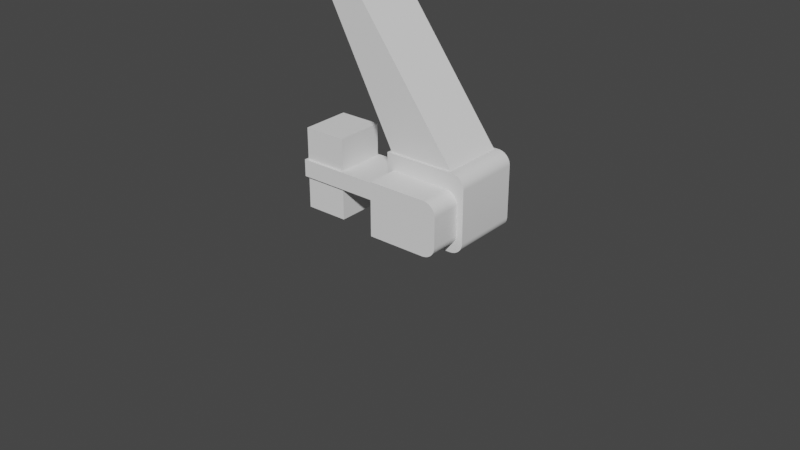 # Source: CPSWeek1_011.blend  (saved by Blender 2.91.10; exported with 4.5.12 LTS)
import bpy
from mathutils import Matrix  # noqa: F401  (used for matrix-valued properties, if any)

bpy.ops.wm.read_factory_settings(use_empty=True)
scene = bpy.context.scene
scene.name = 'Scene'

# ---- collections
col_images = bpy.data.collections.new('Images'); scene.collection.children.link(col_images)
col_player_height = bpy.data.collections.new('Player_Height'); scene.collection.children.link(col_player_height)
col_crane = bpy.data.collections.new('Crane'); scene.collection.children.link(col_crane)

# ---- node groups
ng_auto_smooth = bpy.data.node_groups.new('Auto Smooth', 'GeometryNodeTree')
_s = ng_auto_smooth.interface.new_socket(name='Geometry', in_out='OUTPUT', socket_type='NodeSocketGeometry')
_s = ng_auto_smooth.interface.new_socket(name='Geometry', in_out='INPUT', socket_type='NodeSocketGeometry')
_s = ng_auto_smooth.interface.new_socket(name='Angle', in_out='INPUT', socket_type='NodeSocketFloat')
_s.subtype = 'ANGLE'
_s.min_value = 0.0
_s.max_value = 3.142
ng_auto_smooth.is_modifier = True
_N = ng_auto_smooth.nodes; _L = ng_auto_smooth.links
n0 = _N.new('NodeGroupOutput'); n0.name = 'Group Output'; n0.location = (480, -100)
n1 = _N.new('NodeGroupInput'); n1.name = 'Group Input'; n1.location = (-420, -300)
n2 = _N.new('NodeGroupInput'); n2.name = 'Group Input.001'; n2.location = (-60, -100)
n3 = _N.new('GeometryNodeSetShadeSmooth'); n3.name = 'Set Shade Smooth'; n3.location = (120, -100)
n3.domain = 'EDGE'
n4 = _N.new('GeometryNodeSetShadeSmooth'); n4.name = 'Set Shade Smooth.001'; n4.location = (300, -100)
n5 = _N.new('GeometryNodeInputMeshEdgeAngle'); n5.name = 'Edge Angle'; n5.location = (-420, -220)
n6 = _N.new('GeometryNodeInputEdgeSmooth'); n6.name = 'Is Edge Smooth'; n6.location = (-60, -160)
n7 = _N.new('GeometryNodeInputShadeSmooth'); n7.name = 'Is Face Smooth'; n7.location = (-240, -340)
n8 = _N.new('FunctionNodeBooleanMath'); n8.name = 'Boolean Math'; n8.location = (-60, -220)
n9 = _N.new('FunctionNodeCompare'); n9.name = 'Compare'; n9.location = (-240, -180)
n9.operation = 'LESS_EQUAL'
_L.new(n5.outputs[0], n9.inputs[0])
_L.new(n4.outputs[0], n0.inputs[0])
_L.new(n1.outputs[1], n9.inputs[1])
_L.new(n9.outputs[0], n8.inputs[0])
_L.new(n7.outputs[0], n8.inputs[1])
_L.new(n2.outputs[0], n3.inputs[0])
_L.new(n6.outputs[0], n3.inputs[1])
_L.new(n3.outputs[0], n4.inputs[0])
_L.new(n8.outputs[0], n3.inputs[2])
n0.is_active_output = True

# ---- world
world_world = bpy.data.worlds.new('World'); scene.world = world_world
world_world.use_nodes = True; world_world.node_tree.nodes.clear()
_N = world_world.node_tree.nodes; _L = world_world.node_tree.links
n0 = _N.new('ShaderNodeOutputWorld'); n0.name = 'World Output'; n0.location = (300, 300)
n1 = _N.new('ShaderNodeBackground'); n1.name = 'Background'; n1.location = (10, 300)
n1.inputs[0].default_value = (0.05088, 0.05088, 0.05088, 1.0)
_L.new(n1.outputs[0], n0.inputs[0])
n0.is_active_output = True
world_world.color = (0.05088, 0.05088, 0.05088)
world_world.use_sun_shadow = False
world_world.sun_shadow_jitter_overblur = 0.0

# ---- meshes
me_player_height_mesh = bpy.data.meshes.new('Player_Height_Mesh')
me_player_height_mesh.from_pydata([(-2.0, -2.0, 0.0), (-2.0, -2.0, 4.0), (-2.0, 2.0, 0.0), (-2.0, 2.0, 4.0), (2.0, -2.0, 0.0), (2.0, -2.0, 4.0), (2.0, 2.0, 0.0), (2.0, 2.0, 4.0)], [], [(0, 1, 3, 2), (2, 3, 7, 6), (6, 7, 5, 4), (4, 5, 1, 0), (2, 6, 4, 0), (7, 3, 1, 5)])
_uv = me_player_height_mesh.uv_layers.new(name='UVMap')
_uv.uv.foreach_set('vector', [0.375, 0.0, 0.625, 0.0, 0.625, 0.25, 0.375, 0.25, 0.375, 0.25, 0.625, 0.25, 0.625, 0.5, 0.375, 0.5, 0.375, 0.5, 0.625, 0.5, 0.625, 0.75, 0.375, 0.75, 0.375, 0.75, 0.625, 0.75, 0.625, 1.0, 0.375, 1.0, 0.125, 0.5, 0.375, 0.5, 0.375, 0.75, 0.125, 0.75, 0.625, 0.5, 0.875, 0.5, 0.875, 0.75, 0.625, 0.75])
me_player_height_mesh.use_remesh_fix_poles = True
me_player_height_mesh.use_remesh_preserve_attributes = False
me_player_height_mesh.use_mirror_vertex_groups = False
me_player_height_mesh.update()
me_crane_tower_mesh = bpy.data.meshes.new('Crane_Tower_Mesh')
me_crane_tower_mesh.from_pydata([(-1.8, -2.0, 0.2), (-1.8, -2.0, 3.8), (-1.8, 2.0, 0.2), (-1.8, 2.0, 3.8), (1.8, -2.0, 0.2), (1.8, -2.0, 3.8), (2.0, 1.8, 0.2), (2.0, 1.8, 3.8), (-2.0, -1.8, 0.2), (-2.0, -1.8, 3.8), (2.0, -1.8, 3.8), (2.0, -1.8, 0.2), (1.8, 2.0, 3.8), (1.8, 2.0, 0.2), (2.0, -2.0, 0.0), (2.0, -2.0, 4.0), (-2.0, 1.8, 3.8), (-2.0, 1.8, 0.2), (2.0, 2.0, 0.0), (2.0, 2.0, 4.0), (-2.0, 2.0, 0.0), (-2.0, -2.0, 0.0), (-2.0, -2.0, 4.0), (-2.0, 2.0, 4.0), (0.0, -2.0, 0.0), (0.0, -2.0, 4.0), (0.0, -2.0, 0.2), (0.0, -2.0, 3.8), (-2.0, -2.0, 2.0), (-2.0, 2.0, 2.0), (2.0, 2.0, 2.0), (2.0, -2.0, 2.0), (-1.8, -2.0, 2.0), (1.8, -2.0, 2.0), (2.0, 1.8, 2.0), (2.0, -1.8, 2.0), (-1.8, 2.0, 2.0), (1.8, 2.0, 2.0), (-2.0, -1.8, 2.0), (-2.0, 1.8, 2.0), (0.0, -2.0, 2.0), (0.0, 2.0, 0.0), (0.0, 2.0, 4.0), (0.0, 2.0, 0.2), (0.0, 2.0, 3.8), (0.0, 2.0, 2.0), (-2.0, 0.0, 0.0), (-2.0, 0.0, 4.0), (-2.0, 0.0, 0.2), (-2.0, 0.0, 3.8), (-2.0, 0.0, 2.0), (2.0, 0.0, 0.0), (2.0, 0.0, 4.0), (2.0, 0.0, 0.2), (2.0, 0.0, 3.8), (2.0, 0.0, 2.0)], [], [(50, 49, 16, 39), (45, 44, 12, 37), (55, 54, 10, 35), (40, 27, 1, 32), (32, 1, 22, 28), (33, 4, 14, 31), (26, 0, 21, 24), (27, 5, 15, 25), (34, 6, 18, 30), (53, 11, 14, 51), (54, 7, 19, 52), (35, 10, 15, 31), (36, 2, 20, 29), (43, 13, 18, 41), (44, 3, 23, 42), (37, 12, 19, 30), (48, 17, 20, 46), (38, 8, 21, 28), (49, 9, 22, 47), (39, 16, 23, 29), (1, 27, 25, 22), (4, 26, 24, 14), (33, 5, 27, 40), (4, 33, 40, 26), (17, 39, 29, 20), (9, 38, 28, 22), (13, 37, 30, 18), (3, 36, 29, 23), (11, 35, 31, 14), (7, 34, 30, 19), (5, 33, 31, 15), (0, 32, 28, 21), (26, 40, 32, 0), (53, 55, 35, 11), (43, 45, 37, 13), (48, 50, 39, 17), (2, 36, 45, 43), (12, 44, 42, 19), (2, 43, 41, 20), (36, 3, 44, 45), (8, 38, 50, 48), (16, 49, 47, 23), (8, 48, 46, 21), (38, 9, 49, 50), (6, 34, 55, 53), (10, 54, 52, 15), (6, 53, 51, 18), (34, 7, 54, 55)])
_uv = me_crane_tower_mesh.uv_layers.new(name='UVMap')
_uv.uv.foreach_set('vector', [0.5, 0.125, 0.6125, 0.125, 0.6125, 0.2375, 0.5, 0.2375, 0.5, 0.375, 0.6125, 0.375, 0.6125, 0.4875, 0.5, 0.4875, 0.5, 0.625, 0.6125, 0.625, 0.6125, 0.7375, 0.5, 0.7375, 0.5, 0.875, 0.6125, 0.875, 0.6125, 0.9875, 0.5, 0.9875, 0.5, 0.9875, 0.6125, 0.9875, 0.625, 1.0, 0.5, 1.0, 0.5, 0.7625, 0.3875, 0.7625, 0.375, 0.75, 0.5, 0.75, 0.3875, 0.875, 0.3875, 0.9875, 0.375, 1.0, 0.375, 0.875, 0.6125, 0.875, 0.6125, 0.7625, 0.625, 0.75, 0.625, 0.875, 0.5, 0.5125, 0.3875, 0.5125, 0.375, 0.5, 0.5, 0.5, 0.3875, 0.625, 0.3875, 0.7375, 0.375, 0.75, 0.375, 0.625, 0.6125, 0.625, 0.6125, 0.5125, 0.625, 0.5, 0.625, 0.625, 0.5, 0.7375, 0.6125, 0.7375, 0.625, 0.75, 0.5, 0.75, 0.5, 0.2625, 0.3875, 0.2625, 0.375, 0.25, 0.5, 0.25, 0.3875, 0.375, 0.3875, 0.4875, 0.375, 0.5, 0.375, 0.375, 0.6125, 0.375, 0.6125, 0.2625, 0.625, 0.25, 0.625, 0.375, 0.5, 0.4875, 0.6125, 0.4875, 0.625, 0.5, 0.5, 0.5, 0.3875, 0.125, 0.3875, 0.2375, 0.375, 0.25, 0.375, 0.125, 0.5, 0.0125, 0.3875, 0.0125, 0.375, 0.0, 0.5, 0.0, 0.6125, 0.125, 0.6125, 0.0125, 0.625, 0.0, 0.625, 0.125, 0.5, 0.2375, 0.6125, 0.2375, 0.625, 0.25, 0.5, 0.25, 0.6125, 0.9875, 0.6125, 0.875, 0.625, 0.875, 0.625, 1.0, 0.3875, 0.7625, 0.3875, 0.875, 0.375, 0.875, 0.375, 0.75, 0.5, 0.7625, 0.6125, 0.7625, 0.6125, 0.875, 0.5, 0.875, 0.3875, 0.7625, 0.5, 0.7625, 0.5, 0.875, 0.3875, 0.875, 0.3875, 0.2375, 0.5, 0.2375, 0.5, 0.25, 0.375, 0.25, 0.6125, 0.0125, 0.5, 0.0125, 0.5, 0.0, 0.625, 0.0, 0.3875, 0.4875, 0.5, 0.4875, 0.5, 0.5, 0.375, 0.5, 0.6125, 0.2625, 0.5, 0.2625, 0.5, 0.25, 0.625, 0.25, 0.3875, 0.7375, 0.5, 0.7375, 0.5, 0.75, 0.375, 0.75, 0.6125, 0.5125, 0.5, 0.5125, 0.5, 0.5, 0.625, 0.5, 0.6125, 0.7625, 0.5, 0.7625, 0.5, 0.75, 0.625, 0.75, 0.3875, 0.9875, 0.5, 0.9875, 0.5, 1.0, 0.375, 1.0, 0.3875, 0.875, 0.5, 0.875, 0.5, 0.9875, 0.3875, 0.9875, 0.3875, 0.625, 0.5, 0.625, 0.5, 0.7375, 0.3875, 0.7375, 0.3875, 0.375, 0.5, 0.375, 0.5, 0.4875, 0.3875, 0.4875, 0.3875, 0.125, 0.5, 0.125, 0.5, 0.2375, 0.3875, 0.2375, 0.3875, 0.2625, 0.5, 0.2625, 0.5, 0.375, 0.3875, 0.375, 0.6125, 0.4875, 0.6125, 0.375, 0.625, 0.375, 0.625, 0.5, 0.3875, 0.2625, 0.3875, 0.375, 0.375, 0.375, 0.375, 0.25, 0.5, 0.2625, 0.6125, 0.2625, 0.6125, 0.375, 0.5, 0.375, 0.3875, 0.0125, 0.5, 0.0125, 0.5, 0.125, 0.3875, 0.125, 0.6125, 0.2375, 0.6125, 0.125, 0.625, 0.125, 0.625, 0.25, 0.3875, 0.0125, 0.3875, 0.125, 0.375, 0.125, 0.375, 0.0, 0.5, 0.0125, 0.6125, 0.0125, 0.6125, 0.125, 0.5, 0.125, 0.3875, 0.5125, 0.5, 0.5125, 0.5, 0.625, 0.3875, 0.625, 0.6125, 0.7375, 0.6125, 0.625, 0.625, 0.625, 0.625, 0.75, 0.3875, 0.5125, 0.3875, 0.625, 0.375, 0.625, 0.375, 0.5, 0.5, 0.5125, 0.6125, 0.5125, 0.6125, 0.625, 0.5, 0.625])
me_crane_tower_mesh.use_remesh_fix_poles = True
me_crane_tower_mesh.use_remesh_preserve_attributes = False
me_crane_tower_mesh.use_mirror_vertex_groups = False
me_crane_tower_mesh.update()
me_crane_base_mesh = bpy.data.meshes.new('Crane_Base_Mesh')
me_crane_base_mesh.from_pydata([(-1.69, -2.0, 0.3397), (-1.69, -2.0, 3.148), (-2.0, 1.615, 0.9541), (-2.0, 1.615, 1.88), (-2.0, -1.615, 0.9541), (-2.0, -1.615, 1.88), (-1.69, -3.804, 0.3397), (-1.69, -3.804, 3.148), (1.69, -2.0, 0.984), (1.054, -2.0, 0.3397), (1.682, -2.0, 0.8832), (1.659, -2.0, 0.7849), (1.62, -2.0, 0.6915), (1.568, -2.0, 0.6053), (1.503, -2.0, 0.5284), (1.427, -2.0, 0.4627), (1.342, -2.0, 0.4099), (1.25, -2.0, 0.3712), (1.153, -2.0, 0.3476), (1.087, -2.0, 3.148), (1.69, -2.0, 2.493), (1.182, -2.0, 3.14), (1.273, -2.0, 3.116), (1.361, -2.0, 3.077), (1.441, -2.0, 3.023), (1.513, -2.0, 2.956), (1.575, -2.0, 2.878), (1.624, -2.0, 2.791), (1.66, -2.0, 2.696), (1.682, -2.0, 2.596), (2.0, 2.0, 0.6423), (1.366, 2.0, 3.815e-06), (1.992, 2.0, 0.5418), (1.969, 2.0, 0.4438), (1.931, 2.0, 0.3507), (1.879, 2.0, 0.2648), (1.814, 2.0, 0.1881), (1.738, 2.0, 0.1227), (1.654, 2.0, 0.07001), (1.562, 2.0, 0.03144), (1.465, 2.0, 0.007911), (1.254, 1.856, 4.0), (2.0, 2.0, 3.348), (1.492, 2.0, 3.992), (1.584, 2.0, 3.968), (1.671, 2.0, 3.929), (1.752, 2.0, 3.875), (1.824, 2.0, 3.809), (1.885, 2.0, 3.731), (1.934, 2.0, 3.644), (1.971, 2.0, 3.549), (1.993, 2.0, 3.45), (1.253, -1.856, 4.0), (2.0, -2.0, 3.345), (1.492, -2.0, 3.992), (1.584, -2.0, 3.968), (1.671, -2.0, 3.929), (1.752, -2.0, 3.875), (1.824, -2.0, 3.808), (1.885, -2.0, 3.73), (1.934, -2.0, 3.643), (1.971, -2.0, 3.548), (1.993, -2.0, 3.448), (2.0, -2.0, 0.6444), (1.364, -2.0, 3.815e-06), (1.992, -2.0, 0.5436), (1.969, -2.0, 0.4452), (1.931, -2.0, 0.3518), (1.878, -2.0, 0.2656), (1.814, -2.0, 0.1887), (1.738, -2.0, 0.1231), (1.653, -2.0, 0.07023), (1.56, -2.0, 0.03154), (1.463, -2.0, 0.007937), (1.69, -3.804, 2.496), (1.088, -3.804, 3.148), (1.682, -3.804, 2.598), (1.66, -3.804, 2.697), (1.624, -3.804, 2.792), (1.575, -3.804, 2.879), (1.513, -3.804, 2.957), (1.442, -3.804, 3.024), (1.361, -3.804, 3.077), (1.274, -3.804, 3.116), (1.182, -3.804, 3.14), (1.055, -3.804, 0.3397), (1.69, -3.804, 0.982), (1.155, -3.804, 0.3476), (1.251, -3.804, 0.3711), (1.343, -3.804, 0.4097), (1.428, -3.804, 0.4623), (1.504, -3.804, 0.5278), (1.569, -3.804, 0.6044), (1.621, -3.804, 0.6904), (1.659, -3.804, 0.7835), (1.682, -3.804, 0.8815), (-2.0, 2.0, 3.815e-06), (-2.0, -2.0, 3.815e-06), (-1.856, -1.856, 4.0), (-1.856, 1.856, 4.0), (-7.079, 1.481, 0.9541), (-7.079, -1.481, 0.9541), (-7.079, -1.481, 1.88), (-7.079, 1.481, 1.88), (-4.989, 1.481, 1.88), (-4.989, -1.481, 1.88), (-4.989, -1.481, 0.9541), (-4.989, 1.481, 0.9541), (-7.213, 1.615, 0.9541), (-7.213, -1.615, 0.9541), (-7.213, -1.615, 1.88), (-7.213, 1.615, 1.88), (-4.855, 1.615, 1.88), (-4.855, -1.615, 0.9541), (-4.855, -1.615, 1.88), (-4.855, 1.615, 0.9541), (-7.079, 1.481, -0.7794), (-7.079, -1.481, -0.7794), (-7.079, -1.481, 3.614), (-7.079, 1.481, 3.614), (-4.989, 1.481, 3.614), (-4.989, -1.481, -0.7794), (-4.989, -1.481, 3.614), (-4.989, 1.481, -0.7794), (-2.0, -2.0, 4.0), (-2.0, 2.0, 4.0), (1.398, 2.0, 4.0), (1.398, -2.0, 4.0), (-6.601, -1.856, 13.81), (-6.601, 1.856, 13.81), (-5.355, 1.856, 13.81), (-5.356, -1.856, 13.81)], [], [(102, 105, 122, 118), (30, 42, 53, 63), (99, 98, 128, 129), (19, 1, 7, 75), (96, 125, 126, 43, 44, 45, 46, 47, 48, 49, 50, 51, 42, 30, 32, 33, 34, 35, 36, 37, 38, 39, 40, 31), (85, 87, 88, 89, 90, 91, 92, 93, 94, 95, 86, 74, 76, 77, 78, 79, 80, 81, 82, 83, 84, 75, 7, 6), (0, 1, 124, 97), (0, 9, 85, 6), (20, 8, 63, 53), (96, 31, 64, 97), (1, 0, 6, 7), (1, 19, 127, 124), (9, 0, 97, 64), (64, 31, 40, 73), (73, 40, 39, 72), (72, 39, 38, 71), (71, 38, 37, 70), (70, 37, 36, 69), (69, 36, 35, 68), (68, 35, 34, 67), (67, 34, 33, 66), (66, 33, 32, 65), (65, 32, 30, 63), (126, 127, 54, 43), (43, 54, 55, 44), (44, 55, 56, 45), (45, 56, 57, 46), (46, 57, 58, 47), (47, 58, 59, 48), (48, 59, 60, 49), (49, 60, 61, 50), (50, 61, 62, 51), (51, 62, 53, 42), (127, 19, 21, 54), (54, 21, 22, 55), (55, 22, 23, 56), (56, 23, 24, 57), (57, 24, 25, 58), (58, 25, 26, 59), (59, 26, 27, 60), (60, 27, 28, 61), (61, 28, 29, 62), (62, 29, 20, 53), (9, 64, 73, 18), (18, 73, 72, 17), (17, 72, 71, 16), (16, 71, 70, 15), (15, 70, 69, 14), (14, 69, 68, 13), (13, 68, 67, 12), (12, 67, 66, 11), (11, 66, 65, 10), (10, 65, 63, 8), (8, 86, 95, 10), (10, 95, 94, 11), (11, 94, 93, 12), (12, 93, 92, 13), (13, 92, 91, 14), (14, 91, 90, 15), (15, 90, 89, 16), (16, 89, 88, 17), (17, 88, 87, 18), (18, 87, 85, 9), (74, 20, 29, 76), (76, 29, 28, 77), (77, 28, 27, 78), (78, 27, 26, 79), (79, 26, 25, 80), (80, 25, 24, 81), (81, 24, 23, 82), (82, 23, 22, 83), (83, 22, 21, 84), (84, 21, 19, 75), (8, 20, 74, 86), (4, 2, 96, 97), (5, 4, 97, 124), (3, 5, 124, 125), (2, 3, 125, 96), (109, 110, 111, 108), (107, 106, 121, 123), (112, 115, 108, 111), (113, 114, 110, 109), (4, 5, 114, 113), (3, 2, 115, 112), (2, 4, 113, 115), (5, 3, 112, 114), (100, 101, 109, 108), (102, 103, 111, 110), (103, 104, 112, 111), (101, 106, 113, 109), (105, 102, 110, 114), (107, 100, 108, 115), (106, 107, 115, 113), (104, 105, 114, 112), (122, 120, 119, 118), (123, 121, 117, 116), (104, 103, 119, 120), (101, 100, 116, 117), (105, 104, 120, 122), (100, 107, 123, 116), (106, 101, 117, 121), (103, 102, 118, 119), (98, 99, 125, 124), (41, 52, 127, 126), (52, 98, 124, 127), (99, 41, 126, 125), (130, 129, 128, 131), (41, 99, 129, 130), (52, 41, 130, 131), (98, 52, 131, 128)])
me_crane_base_mesh.polygons.foreach_set('use_smooth', [True] * 110)
_uv = me_crane_base_mesh.uv_layers.new(name='UVMap')
_uv.uv.foreach_set('vector', [0.5639, 0.0664, 0.5639, 0.0664, 0.5639, 0.0664, 0.5639, 0.0664, 0.4151, 0.5, 0.5842, 0.5, 0.5841, 0.75, 0.4153, 0.75, 0.866, 0.509, 0.866, 0.741, 0.866, 0.741, 0.866, 0.509, 0.5878, 0.8185, 0.5878, 0.9628, 0.5878, 0.9628, 0.5878, 0.8185, 0.375, 0.25, 0.625, 0.25, 0.625, 0.4624, 0.646, 0.4894, 0.6417, 0.4913, 0.6372, 0.4932, 0.6327, 0.4948, 0.621, 0.4963, 0.6082, 0.4976, 0.6027, 0.4986, 0.5968, 0.4994, 0.5906, 0.4998, 0.5842, 0.5, 0.4151, 0.5, 0.4089, 0.4998, 0.4027, 0.4994, 0.3969, 0.4986, 0.3915, 0.4975, 0.3789, 0.4961, 0.3667, 0.4946, 0.362, 0.4928, 0.3574, 0.4909, 0.3529, 0.4889, 0.375, 0.4603, 0.4122, 0.8202, 0.4124, 0.815, 0.4129, 0.81, 0.4137, 0.8052, 0.4148, 0.8008, 0.4162, 0.7905, 0.4288, 0.7893, 0.4342, 0.7884, 0.44, 0.7878, 0.4461, 0.7874, 0.4524, 0.7872, 0.547, 0.7872, 0.5534, 0.7874, 0.5596, 0.7877, 0.5655, 0.7884, 0.571, 0.7892, 0.5838, 0.7903, 0.5852, 0.8001, 0.5863, 0.8043, 0.5871, 0.8088, 0.5876, 0.8136, 0.5878, 0.8185, 0.5878, 0.9628, 0.4122, 0.9628, 0.4122, 0.9628, 0.5878, 0.9628, 0.625, 1.0, 0.375, 1.0, 0.4122, 0.9628, 0.4122, 0.8203, 0.4122, 0.8202, 0.4122, 0.9628, 0.5468, 0.7872, 0.4525, 0.7872, 0.4153, 0.75, 0.5841, 0.75, 0.125, 0.5, 0.3353, 0.5, 0.3352, 0.75, 0.125, 0.75, 0.5878, 0.9628, 0.4122, 0.9628, 0.4122, 0.9628, 0.5878, 0.9628, 0.5878, 0.9628, 0.5878, 0.8185, 0.625, 0.7877, 0.625, 1.0, 0.4122, 0.8203, 0.4122, 0.9628, 0.375, 1.0, 0.375, 0.7898, 0.3352, 0.75, 0.3353, 0.5, 0.3529, 0.4889, 0.3415, 0.75, 0.3415, 0.75, 0.3529, 0.4889, 0.3574, 0.4909, 0.3475, 0.75, 0.3475, 0.75, 0.3574, 0.4909, 0.362, 0.4928, 0.3533, 0.75, 0.3533, 0.75, 0.362, 0.4928, 0.3667, 0.4946, 0.3586, 0.75, 0.3586, 0.75, 0.3667, 0.4946, 0.3789, 0.4961, 0.375, 0.75, 0.375, 0.75, 0.3789, 0.4961, 0.3915, 0.4975, 0.3916, 0.75, 0.3916, 0.75, 0.3915, 0.4975, 0.3969, 0.4986, 0.397, 0.75, 0.397, 0.75, 0.3969, 0.4986, 0.4027, 0.4994, 0.4028, 0.75, 0.4028, 0.75, 0.4027, 0.4994, 0.4089, 0.4998, 0.409, 0.75, 0.409, 0.75, 0.4089, 0.4998, 0.4151, 0.5, 0.4153, 0.75, 0.6626, 0.5, 0.6627, 0.75, 0.6568, 0.75, 0.646, 0.4894, 0.646, 0.4894, 0.6568, 0.75, 0.651, 0.75, 0.6417, 0.4913, 0.6417, 0.4913, 0.651, 0.75, 0.6456, 0.75, 0.6372, 0.4932, 0.6372, 0.4932, 0.6456, 0.75, 0.6405, 0.75, 0.6327, 0.4948, 0.6327, 0.4948, 0.6405, 0.75, 0.625, 0.75, 0.621, 0.4963, 0.621, 0.4963, 0.625, 0.75, 0.6081, 0.75, 0.6082, 0.4976, 0.6082, 0.4976, 0.6081, 0.75, 0.6027, 0.75, 0.6027, 0.4986, 0.6027, 0.4986, 0.6027, 0.75, 0.5967, 0.75, 0.5968, 0.4994, 0.5968, 0.4994, 0.5967, 0.75, 0.5905, 0.75, 0.5906, 0.4998, 0.5906, 0.4998, 0.5905, 0.75, 0.5841, 0.75, 0.5842, 0.5, 0.625, 0.7877, 0.5878, 0.8185, 0.5876, 0.8137, 0.6246, 0.7819, 0.6246, 0.7819, 0.5876, 0.8137, 0.5871, 0.8091, 0.6236, 0.7765, 0.6236, 0.7765, 0.5871, 0.8091, 0.5862, 0.8048, 0.6219, 0.7718, 0.6219, 0.7718, 0.5862, 0.8048, 0.585, 0.801, 0.6195, 0.7678, 0.6195, 0.7678, 0.585, 0.801, 0.5878, 0.7872, 0.6151, 0.7599, 0.6151, 0.7599, 0.5878, 0.7872, 0.5739, 0.7941, 0.6141, 0.7638, 0.6141, 0.7638, 0.5739, 0.7941, 0.5671, 0.7912, 0.606, 0.7579, 0.606, 0.7579, 0.5671, 0.7912, 0.5603, 0.789, 0.5982, 0.7535, 0.5982, 0.7535, 0.5603, 0.789, 0.5534, 0.7877, 0.5909, 0.7509, 0.5909, 0.7509, 0.5534, 0.7877, 0.5468, 0.7872, 0.5841, 0.75, 0.4122, 0.8203, 0.375, 0.7898, 0.3759, 0.7839, 0.4127, 0.8153, 0.4127, 0.8153, 0.3759, 0.7839, 0.3785, 0.7789, 0.414, 0.8107, 0.414, 0.8107, 0.3785, 0.7789, 0.3827, 0.7751, 0.4161, 0.8067, 0.4161, 0.8067, 0.3827, 0.7751, 0.3885, 0.7726, 0.419, 0.8034, 0.419, 0.8034, 0.3885, 0.7726, 0.3965, 0.7715, 0.4122, 0.7872, 0.4122, 0.7872, 0.3965, 0.7715, 0.3979, 0.7646, 0.432, 0.7945, 0.432, 0.7945, 0.3979, 0.7646, 0.4006, 0.7583, 0.436, 0.7914, 0.436, 0.7914, 0.4006, 0.7583, 0.4044, 0.7537, 0.4409, 0.7891, 0.4409, 0.7891, 0.4044, 0.7537, 0.4094, 0.7509, 0.4464, 0.7877, 0.4464, 0.7877, 0.4094, 0.7509, 0.4153, 0.75, 0.4525, 0.7872, 0.4525, 0.7872, 0.4524, 0.7872, 0.4461, 0.7874, 0.4464, 0.7877, 0.4464, 0.7877, 0.4461, 0.7874, 0.44, 0.7878, 0.4409, 0.7891, 0.4409, 0.7891, 0.44, 0.7878, 0.4342, 0.7884, 0.436, 0.7914, 0.436, 0.7914, 0.4342, 0.7884, 0.4288, 0.7893, 0.432, 0.7945, 0.432, 0.7945, 0.4288, 0.7893, 0.4162, 0.7905, 0.4122, 0.7872, 0.4122, 0.7872, 0.4162, 0.7905, 0.4148, 0.8008, 0.419, 0.8034, 0.419, 0.8034, 0.4148, 0.8008, 0.4137, 0.8052, 0.4161, 0.8067, 0.4161, 0.8067, 0.4137, 0.8052, 0.4129, 0.81, 0.414, 0.8107, 0.414, 0.8107, 0.4129, 0.81, 0.4124, 0.815, 0.4127, 0.8153, 0.4127, 0.8153, 0.4124, 0.815, 0.4122, 0.8202, 0.4122, 0.8203, 0.547, 0.7872, 0.5468, 0.7872, 0.5534, 0.7877, 0.5534, 0.7874, 0.5534, 0.7874, 0.5534, 0.7877, 0.5603, 0.789, 0.5596, 0.7877, 0.5596, 0.7877, 0.5603, 0.789, 0.5671, 0.7912, 0.5655, 0.7884, 0.5655, 0.7884, 0.5671, 0.7912, 0.5739, 0.7941, 0.571, 0.7892, 0.571, 0.7892, 0.5739, 0.7941, 0.5878, 0.7872, 0.5838, 0.7903, 0.5838, 0.7903, 0.5878, 0.7872, 0.585, 0.801, 0.5852, 0.8001, 0.5852, 0.8001, 0.585, 0.801, 0.5862, 0.8048, 0.5863, 0.8043, 0.5863, 0.8043, 0.5862, 0.8048, 0.5871, 0.8091, 0.5871, 0.8088, 0.5871, 0.8088, 0.5871, 0.8091, 0.5876, 0.8137, 0.5876, 0.8136, 0.5876, 0.8136, 0.5876, 0.8137, 0.5878, 0.8185, 0.5878, 0.8185, 0.4525, 0.7872, 0.5468, 0.7872, 0.547, 0.7872, 0.4524, 0.7872, 0.4361, 0.06109, 0.4361, 0.1889, 0.375, 0.25, 0.375, 0.0, 0.5639, 0.06109, 0.4361, 0.06109, 0.375, 0.0, 0.625, 0.0, 0.5639, 0.1889, 0.5639, 0.06109, 0.625, 0.0, 0.625, 0.25, 0.4361, 0.1889, 0.5639, 0.1889, 0.625, 0.25, 0.375, 0.25, 0.4361, 0.06109, 0.5639, 0.06109, 0.5639, 0.1889, 0.4361, 0.1889, 0.4361, 0.1836, 0.4361, 0.0664, 0.4361, 0.0664, 0.4361, 0.1836, 0.5639, 0.1889, 0.4361, 0.1889, 0.4361, 0.1889, 0.5639, 0.1889, 0.4361, 0.06109, 0.5639, 0.06109, 0.5639, 0.06109, 0.4361, 0.06109, 0.4361, 0.06109, 0.5639, 0.06109, 0.5639, 0.06109, 0.4361, 0.06109, 0.5639, 0.1889, 0.4361, 0.1889, 0.4361, 0.1889, 0.5639, 0.1889, 0.4361, 0.1889, 0.4361, 0.06109, 0.4361, 0.06109, 0.4361, 0.1889, 0.5639, 0.06109, 0.5639, 0.1889, 0.5639, 0.1889, 0.5639, 0.06109, 0.4361, 0.1836, 0.4361, 0.0664, 0.4361, 0.06109, 0.4361, 0.1889, 0.5639, 0.0664, 0.5639, 0.1836, 0.5639, 0.1889, 0.5639, 0.06109, 0.5639, 0.1836, 0.5639, 0.1836, 0.5639, 0.1889, 0.5639, 0.1889, 0.4361, 0.0664, 0.4361, 0.0664, 0.4361, 0.06109, 0.4361, 0.06109, 0.5639, 0.0664, 0.5639, 0.0664, 0.5639, 0.06109, 0.5639, 0.06109, 0.4361, 0.1836, 0.4361, 0.1836, 0.4361, 0.1889, 0.4361, 0.1889, 0.4361, 0.0664, 0.4361, 0.1836, 0.4361, 0.1889, 0.4361, 0.06109, 0.5639, 0.1836, 0.5639, 0.0664, 0.5639, 0.06109, 0.5639, 0.1889, 0.5639, 0.0664, 0.5639, 0.1836, 0.5639, 0.1836, 0.5639, 0.0664, 0.4361, 0.1836, 0.4361, 0.0664, 0.4361, 0.0664, 0.4361, 0.1836, 0.5639, 0.1836, 0.5639, 0.1836, 0.5639, 0.1836, 0.5639, 0.1836, 0.4361, 0.0664, 0.4361, 0.1836, 0.4361, 0.1836, 0.4361, 0.0664, 0.5639, 0.0664, 0.5639, 0.1836, 0.5639, 0.1836, 0.5639, 0.0664, 0.4361, 0.1836, 0.4361, 0.1836, 0.4361, 0.1836, 0.4361, 0.1836, 0.4361, 0.0664, 0.4361, 0.0664, 0.4361, 0.0664, 0.4361, 0.0664, 0.5639, 0.1836, 0.5639, 0.0664, 0.5639, 0.0664, 0.5639, 0.1836, 0.866, 0.741, 0.866, 0.509, 0.875, 0.5, 0.875, 0.75, 0.6716, 0.509, 0.6717, 0.741, 0.6627, 0.75, 0.6626, 0.5, 0.6717, 0.741, 0.866, 0.741, 0.875, 0.75, 0.6627, 0.75, 0.866, 0.509, 0.6716, 0.509, 0.6626, 0.5, 0.875, 0.5, 0.6716, 0.509, 0.866, 0.509, 0.866, 0.741, 0.6717, 0.741, 0.6716, 0.509, 0.866, 0.509, 0.866, 0.509, 0.6716, 0.509, 0.6717, 0.741, 0.6716, 0.509, 0.6716, 0.509, 0.6717, 0.741, 0.866, 0.741, 0.6717, 0.741, 0.6717, 0.741, 0.866, 0.741])
me_crane_base_mesh.use_remesh_fix_poles = True
me_crane_base_mesh.use_remesh_preserve_attributes = False
me_crane_base_mesh.use_mirror_vertex_groups = False
me_crane_base_mesh.update()
me_crane_small_boardwalk_mesh = bpy.data.meshes.new('Crane_Small_Boardwalk_Mesh')
me_crane_small_boardwalk_mesh.from_pydata([(-6.212, -3.551, 15.36), (-6.277, -3.616, 15.36), (-6.212, 3.551, 15.36), (-6.277, 3.616, 15.36), (-4.329, 3.551, 15.36), (-4.263, 3.616, 15.36), (-4.329, -3.551, 15.36), (-4.264, -3.616, 15.36), (-6.218, -3.557, 13.99), (-6.271, -3.61, 13.94), (-6.218, 3.557, 13.99), (-6.271, 3.61, 13.94), (-4.323, 3.557, 13.99), (-4.269, 3.61, 13.94), (-4.323, -3.557, 13.99), (-4.27, -3.61, 13.94), (-4.329, -3.551, 14.66), (-4.264, -3.616, 14.66), (-4.329, 3.551, 14.66), (-4.263, 3.616, 14.66), (-6.212, 3.551, 14.66), (-6.277, 3.616, 14.66), (-6.212, -3.551, 14.66), (-6.277, -3.616, 14.66), (-6.224, -0.6793, 14.01), (-6.265, -0.6793, 13.93), (-6.224, 0.6793, 14.01), (-6.265, 0.6793, 13.93), (-4.317, 0.6793, 14.01), (-4.276, 0.6793, 13.93), (-4.317, -0.6793, 14.01), (-4.276, -0.6793, 13.93), (-6.198, 0.6793, 14.66), (-6.29, 0.6793, 14.66), (-6.198, -0.6793, 14.66), (-6.29, -0.6793, 14.66), (-4.342, -0.6793, 14.66), (-4.25, -0.6793, 14.66), (-4.342, 0.6793, 14.66), (-4.25, 0.6793, 14.66), (-6.198, -0.6793, 15.36), (-6.29, -0.6793, 15.36), (-6.198, 0.6793, 15.36), (-6.29, 0.6793, 15.36), (-4.342, 0.6793, 15.36), (-4.25, 0.6793, 15.36), (-4.342, -0.6793, 15.36), (-4.25, -0.6793, 15.36), (-4.54, -3.551, 14.0), (-4.54, -3.616, 13.94), (-4.784, -3.551, 14.0), (-4.784, -3.616, 13.94), (-5.027, -3.551, 14.0), (-5.027, -3.616, 13.94), (-5.27, -3.551, 14.0), (-5.27, -3.616, 13.94), (-5.514, -3.551, 14.0), (-5.514, -3.616, 13.94), (-5.757, -3.551, 14.0), (-5.757, -3.616, 13.94), (-6.001, -3.551, 14.0), (-6.001, -3.616, 13.94), (-6.001, 3.551, 14.0), (-6.001, 3.616, 13.94), (-5.757, 3.551, 14.0), (-5.757, 3.616, 13.94), (-5.514, 3.551, 14.0), (-5.514, 3.616, 13.94), (-5.27, 3.551, 14.0), (-5.27, 3.616, 13.94), (-5.027, 3.551, 14.0), (-5.027, 3.616, 13.94), (-4.783, 3.551, 14.0), (-4.783, 3.616, 13.94), (-4.54, 3.551, 14.0), (-4.54, 3.616, 13.94), (-4.54, 3.538, 14.66), (-4.54, 3.63, 14.66), (-4.783, 3.538, 14.66), (-4.783, 3.63, 14.66), (-5.027, 3.538, 14.66), (-5.027, 3.63, 14.66), (-5.27, 3.538, 14.66), (-5.27, 3.63, 14.66), (-5.514, 3.538, 14.66), (-5.514, 3.63, 14.66), (-5.757, 3.538, 14.66), (-5.757, 3.63, 14.66), (-6.001, 3.538, 14.66), (-6.001, 3.63, 14.66), (-6.001, -3.538, 14.66), (-6.001, -3.63, 14.66), (-5.757, -3.538, 14.66), (-5.757, -3.63, 14.66), (-5.514, -3.538, 14.66), (-5.514, -3.63, 14.66), (-5.27, -3.538, 14.66), (-5.27, -3.63, 14.66), (-5.027, -3.538, 14.66), (-5.027, -3.63, 14.66), (-4.784, -3.538, 14.66), (-4.784, -3.63, 14.66), (-4.54, -3.538, 14.66), (-4.54, -3.63, 14.66), (-4.54, -3.538, 15.36), (-4.54, -3.63, 15.36), (-4.784, -3.538, 15.36), (-4.784, -3.63, 15.36), (-5.027, -3.538, 15.36), (-5.027, -3.63, 15.36), (-5.27, -3.538, 15.36), (-5.27, -3.63, 15.36), (-5.514, -3.538, 15.36), (-5.514, -3.63, 15.36), (-5.757, -3.538, 15.36), (-5.757, -3.63, 15.36), (-6.001, -3.538, 15.36), (-6.001, -3.63, 15.36), (-6.001, 3.538, 15.36), (-6.001, 3.63, 15.36), (-5.757, 3.538, 15.36), (-5.757, 3.63, 15.36), (-5.514, 3.538, 15.36), (-5.514, 3.63, 15.36), (-5.27, 3.538, 15.36), (-5.27, 3.63, 15.36), (-5.027, 3.538, 15.36), (-5.027, 3.63, 15.36), (-4.783, 3.538, 15.36), (-4.783, 3.63, 15.36), (-4.54, 3.538, 15.36), (-4.54, 3.63, 15.36), (-4.54, 0.6793, 14.01), (-4.54, 0.6793, 13.92), (-4.783, 0.6793, 14.01), (-4.783, 0.6793, 13.92), (-5.027, 0.6793, 14.01), (-5.027, 0.6793, 13.92), (-5.27, 0.6793, 14.01), (-5.27, 0.6793, 13.92), (-5.514, 0.6793, 14.01), (-5.514, 0.6793, 13.92), (-5.757, 0.6793, 14.01), (-5.757, 0.6793, 13.92), (-6.001, 0.6793, 14.01), (-6.001, 0.6793, 13.92), (-4.54, -0.6793, 14.01), (-4.54, -0.6793, 13.92), (-4.783, -0.6793, 14.01), (-4.783, -0.6793, 13.92), (-5.027, -0.6793, 14.01), (-5.027, -0.6793, 13.92), (-5.27, -0.6793, 14.01), (-5.27, -0.6793, 13.92), (-5.514, -0.6793, 14.01), (-5.514, -0.6793, 13.92), (-5.757, -0.6793, 14.01), (-5.757, -0.6793, 13.92), (-6.001, -0.6793, 14.01), (-6.001, -0.6793, 13.92), (-6.047, -0.7253, 13.97), (-6.047, -3.538, 13.97), (-6.198, -3.538, 13.97), (-6.198, -0.7253, 13.97), (-6.047, -3.584, 15.31), (-6.198, -3.584, 15.31), (-6.198, -3.584, 14.71), (-6.047, -3.584, 14.71), (-6.244, 0.7253, 15.31), (-6.244, 3.538, 15.31), (-6.244, 3.538, 14.71), (-6.244, 0.7253, 14.71), (-6.244, 0.7253, 14.62), (-6.244, 3.538, 14.62), (-6.244, 3.538, 14.01), (-6.244, 0.7253, 14.01), (-4.296, -0.7253, 15.31), (-4.297, -3.538, 15.31), (-4.297, -3.538, 14.71), (-4.296, -0.7253, 14.71), (-4.296, -0.7253, 14.62), (-4.297, -3.538, 14.62), (-4.297, -3.538, 14.01), (-4.296, -0.7253, 14.01), (-6.047, -3.584, 14.62), (-6.198, -3.584, 14.62), (-6.198, -3.584, 14.01), (-6.047, -3.584, 14.01), (-4.494, 3.584, 14.62), (-4.342, 3.584, 14.62), (-4.342, 3.584, 14.01), (-4.494, 3.584, 14.01), (-4.494, 3.584, 15.31), (-4.342, 3.584, 15.31), (-4.342, 3.584, 14.71), (-4.494, 3.584, 14.71), (-4.296, 3.538, 14.62), (-4.296, 0.7253, 14.62), (-4.296, 0.7253, 14.01), (-4.296, 3.538, 14.01), (-4.296, 3.538, 15.31), (-4.296, 0.7253, 15.31), (-4.296, 0.7253, 14.71), (-4.296, 3.538, 14.71), (-6.244, -3.538, 14.62), (-6.244, -0.7253, 14.62), (-6.244, -0.7253, 14.01), (-6.244, -3.538, 14.01), (-6.244, -3.538, 15.31), (-6.244, -0.7253, 15.31), (-6.244, -0.7253, 14.71), (-6.244, -3.538, 14.71), (-6.047, 3.538, 13.97), (-6.047, 0.7253, 13.97), (-6.198, 0.7253, 13.97), (-6.198, 3.538, 13.97), (-6.047, 0.6333, 13.97), (-6.047, -0.6333, 13.97), (-6.198, -0.6333, 13.97), (-6.198, 0.6333, 13.97), (-4.342, 0.6333, 13.97), (-4.342, -0.6333, 13.97), (-4.494, -0.6333, 13.97), (-4.494, 0.6333, 13.97), (-4.586, 0.6333, 13.97), (-4.586, -0.6333, 13.97), (-4.737, -0.6333, 13.97), (-4.737, 0.6333, 13.97), (-4.829, 0.6333, 13.97), (-4.829, -0.6333, 13.97), (-4.981, -0.6333, 13.97), (-4.981, 0.6333, 13.97), (-5.073, 0.6333, 13.97), (-5.073, -0.6333, 13.97), (-5.224, -0.6333, 13.97), (-5.224, 0.6333, 13.97), (-5.316, 0.6333, 13.97), (-5.316, -0.6333, 13.97), (-5.468, -0.6333, 13.97), (-5.468, 0.6333, 13.97), (-5.56, 0.6333, 13.97), (-5.56, -0.6333, 13.97), (-5.711, -0.6333, 13.97), (-5.711, 0.6333, 13.97), (-5.803, 0.6333, 13.97), (-5.803, -0.6333, 13.97), (-5.955, -0.6333, 13.97), (-5.955, 0.6333, 13.97), (-4.342, 3.538, 13.97), (-4.342, 0.7253, 13.97), (-4.494, 0.7253, 13.97), (-4.494, 3.538, 13.97), (-4.586, 3.538, 13.97), (-4.586, 0.7253, 13.97), (-4.737, 0.7253, 13.97), (-4.737, 3.538, 13.97), (-4.829, 3.538, 13.97), (-4.829, 0.7253, 13.97), (-4.981, 0.7253, 13.97), (-4.981, 3.538, 13.97), (-5.073, 3.538, 13.97), (-5.073, 0.7253, 13.97), (-5.224, 0.7253, 13.97), (-5.224, 3.538, 13.97), (-5.316, 3.538, 13.97), (-5.316, 0.7253, 13.97), (-5.468, 0.7253, 13.97), (-5.468, 3.538, 13.97), (-5.56, 3.538, 13.97), (-5.56, 0.7253, 13.97), (-5.711, 0.7253, 13.97), (-5.711, 3.538, 13.97), (-5.803, 3.538, 13.97), (-5.803, 0.7253, 13.97), (-5.955, 0.7253, 13.97), (-5.955, 3.538, 13.97), (-6.198, 3.584, 15.31), (-6.047, 3.584, 15.31), (-6.047, 3.584, 14.71), (-6.198, 3.584, 14.71), (-5.955, 3.584, 15.31), (-5.803, 3.584, 15.31), (-5.803, 3.584, 14.71), (-5.955, 3.584, 14.71), (-5.711, 3.584, 15.31), (-5.56, 3.584, 15.31), (-5.56, 3.584, 14.71), (-5.711, 3.584, 14.71), (-5.468, 3.584, 15.31), (-5.316, 3.584, 15.31), (-5.316, 3.584, 14.71), (-5.468, 3.584, 14.71), (-5.224, 3.584, 15.31), (-5.073, 3.584, 15.31), (-5.073, 3.584, 14.71), (-5.224, 3.584, 14.71), (-4.981, 3.584, 15.31), (-4.829, 3.584, 15.31), (-4.829, 3.584, 14.71), (-4.981, 3.584, 14.71), (-4.737, 3.584, 15.31), (-4.586, 3.584, 15.31), (-4.586, 3.584, 14.71), (-4.737, 3.584, 14.71), (-6.198, 3.584, 14.62), (-6.047, 3.584, 14.62), (-6.047, 3.584, 14.01), (-6.198, 3.584, 14.01), (-5.955, 3.584, 14.62), (-5.803, 3.584, 14.62), (-5.803, 3.584, 14.01), (-5.955, 3.584, 14.01), (-5.711, 3.584, 14.62), (-5.56, 3.584, 14.62), (-5.56, 3.584, 14.01), (-5.711, 3.584, 14.01), (-5.468, 3.584, 14.62), (-5.316, 3.584, 14.62), (-5.316, 3.584, 14.01), (-5.468, 3.584, 14.01), (-5.224, 3.584, 14.62), (-5.073, 3.584, 14.62), (-5.073, 3.584, 14.01), (-5.224, 3.584, 14.01), (-4.981, 3.584, 14.62), (-4.829, 3.584, 14.62), (-4.829, 3.584, 14.01), (-4.981, 3.584, 14.01), (-4.737, 3.584, 14.62), (-4.586, 3.584, 14.62), (-4.586, 3.584, 14.01), (-4.737, 3.584, 14.01), (-4.343, -3.584, 14.62), (-4.494, -3.584, 14.62), (-4.494, -3.584, 14.01), (-4.343, -3.584, 14.01), (-4.586, -3.584, 14.62), (-4.738, -3.584, 14.62), (-4.738, -3.584, 14.01), (-4.586, -3.584, 14.01), (-4.83, -3.584, 14.62), (-4.981, -3.584, 14.62), (-4.981, -3.584, 14.01), (-4.83, -3.584, 14.01), (-5.073, -3.584, 14.62), (-5.224, -3.584, 14.62), (-5.224, -3.584, 14.01), (-5.073, -3.584, 14.01), (-5.316, -3.584, 14.62), (-5.468, -3.584, 14.62), (-5.468, -3.584, 14.01), (-5.316, -3.584, 14.01), (-5.56, -3.584, 14.62), (-5.711, -3.584, 14.62), (-5.711, -3.584, 14.01), (-5.56, -3.584, 14.01), (-5.803, -3.584, 14.62), (-5.955, -3.584, 14.62), (-5.955, -3.584, 14.01), (-5.803, -3.584, 14.01), (-4.343, -3.584, 15.31), (-4.494, -3.584, 15.31), (-4.494, -3.584, 14.71), (-4.343, -3.584, 14.71), (-4.586, -3.584, 15.31), (-4.738, -3.584, 15.31), (-4.738, -3.584, 14.71), (-4.586, -3.584, 14.71), (-4.83, -3.584, 15.31), (-4.981, -3.584, 15.31), (-4.981, -3.584, 14.71), (-4.83, -3.584, 14.71), (-5.073, -3.584, 15.31), (-5.224, -3.584, 15.31), (-5.224, -3.584, 14.71), (-5.073, -3.584, 14.71), (-5.316, -3.584, 15.31), (-5.468, -3.584, 15.31), (-5.468, -3.584, 14.71), (-5.316, -3.584, 14.71), (-5.56, -3.584, 15.31), (-5.711, -3.584, 15.31), (-5.711, -3.584, 14.71), (-5.56, -3.584, 14.71), (-5.803, -3.584, 15.31), (-5.955, -3.584, 15.31), (-5.955, -3.584, 14.71), (-5.803, -3.584, 14.71), (-4.342, -0.7253, 13.97), (-4.343, -3.538, 13.97), (-4.494, -3.538, 13.97), (-4.494, -0.7253, 13.97), (-4.586, -0.7253, 13.97), (-4.586, -3.538, 13.97), (-4.738, -3.538, 13.97), (-4.737, -0.7253, 13.97), (-4.829, -0.7253, 13.97), (-4.83, -3.538, 13.97), (-4.981, -3.538, 13.97), (-4.981, -0.7253, 13.97), (-5.073, -0.7253, 13.97), (-5.073, -3.538, 13.97), (-5.224, -3.538, 13.97), (-5.224, -0.7253, 13.97), (-5.316, -0.7253, 13.97), (-5.316, -3.538, 13.97), (-5.468, -3.538, 13.97), (-5.468, -0.7253, 13.97), (-5.56, -0.7253, 13.97), (-5.56, -3.538, 13.97), (-5.711, -3.538, 13.97), (-5.711, -0.7253, 13.97), (-5.803, -0.7253, 13.97), (-5.803, -3.538, 13.97), (-5.955, -3.538, 13.97), (-5.955, -0.7253, 13.97)], [], [(160, 161, 60, 158), (161, 160, 159, 61), (161, 162, 8, 60), (162, 161, 61, 9), (162, 163, 24, 8), (163, 162, 9, 25), (163, 160, 158, 24), (160, 163, 25, 159), (164, 165, 0, 116), (165, 164, 117, 1), (165, 166, 22, 0), (166, 165, 1, 23), (166, 167, 90, 22), (167, 166, 23, 91), (167, 164, 116, 90), (164, 167, 91, 117), (168, 169, 2, 42), (169, 168, 43, 3), (169, 170, 20, 2), (170, 169, 3, 21), (170, 171, 32, 20), (171, 170, 21, 33), (171, 168, 42, 32), (168, 171, 33, 43), (172, 173, 20, 32), (173, 172, 33, 21), (173, 174, 10, 20), (174, 173, 21, 11), (174, 175, 26, 10), (175, 174, 11, 27), (175, 172, 32, 26), (172, 175, 27, 33), (176, 177, 6, 46), (177, 176, 47, 7), (177, 178, 16, 6), (178, 177, 7, 17), (178, 179, 36, 16), (179, 178, 17, 37), (179, 176, 46, 36), (176, 179, 37, 47), (180, 181, 16, 36), (181, 180, 37, 17), (181, 182, 14, 16), (182, 181, 17, 15), (182, 183, 30, 14), (183, 182, 15, 31), (183, 180, 36, 30), (180, 183, 31, 37), (184, 185, 22, 90), (185, 184, 91, 23), (185, 186, 8, 22), (186, 185, 23, 9), (186, 187, 60, 8), (187, 186, 9, 61), (187, 184, 90, 60), (184, 187, 61, 91), (188, 189, 18, 76), (189, 188, 77, 19), (189, 190, 12, 18), (190, 189, 19, 13), (190, 191, 74, 12), (191, 190, 13, 75), (191, 188, 76, 74), (188, 191, 75, 77), (192, 193, 4, 130), (193, 192, 131, 5), (193, 194, 18, 4), (194, 193, 5, 19), (194, 195, 76, 18), (195, 194, 19, 77), (195, 192, 130, 76), (192, 195, 77, 131), (196, 197, 38, 18), (197, 196, 19, 39), (197, 198, 28, 38), (198, 197, 39, 29), (198, 199, 12, 28), (199, 198, 29, 13), (199, 196, 18, 12), (196, 199, 13, 19), (200, 201, 44, 4), (201, 200, 5, 45), (201, 202, 38, 44), (202, 201, 45, 39), (202, 203, 18, 38), (203, 202, 39, 19), (203, 200, 4, 18), (200, 203, 19, 5), (204, 205, 34, 22), (205, 204, 23, 35), (205, 206, 24, 34), (206, 205, 35, 25), (206, 207, 8, 24), (207, 206, 25, 9), (207, 204, 22, 8), (204, 207, 9, 23), (208, 209, 40, 0), (209, 208, 1, 41), (209, 210, 34, 40), (210, 209, 41, 35), (210, 211, 22, 34), (211, 210, 35, 23), (211, 208, 0, 22), (208, 211, 23, 1), (212, 213, 144, 62), (213, 212, 63, 145), (213, 214, 26, 144), (214, 213, 145, 27), (214, 215, 10, 26), (215, 214, 27, 11), (215, 212, 62, 10), (212, 215, 11, 63), (216, 217, 158, 144), (217, 216, 145, 159), (217, 218, 24, 158), (218, 217, 159, 25), (218, 219, 26, 24), (219, 218, 25, 27), (219, 216, 144, 26), (216, 219, 27, 145), (220, 221, 30, 28), (221, 220, 29, 31), (221, 222, 146, 30), (222, 221, 31, 147), (222, 223, 132, 146), (223, 222, 147, 133), (223, 220, 28, 132), (220, 223, 133, 29), (224, 225, 146, 132), (225, 224, 133, 147), (225, 226, 148, 146), (226, 225, 147, 149), (226, 227, 134, 148), (227, 226, 149, 135), (227, 224, 132, 134), (224, 227, 135, 133), (228, 229, 148, 134), (229, 228, 135, 149), (229, 230, 150, 148), (230, 229, 149, 151), (230, 231, 136, 150), (231, 230, 151, 137), (231, 228, 134, 136), (228, 231, 137, 135), (232, 233, 150, 136), (233, 232, 137, 151), (233, 234, 152, 150), (234, 233, 151, 153), (234, 235, 138, 152), (235, 234, 153, 139), (235, 232, 136, 138), (232, 235, 139, 137), (236, 237, 152, 138), (237, 236, 139, 153), (237, 238, 154, 152), (238, 237, 153, 155), (238, 239, 140, 154), (239, 238, 155, 141), (239, 236, 138, 140), (236, 239, 141, 139), (240, 241, 154, 140), (241, 240, 141, 155), (241, 242, 156, 154), (242, 241, 155, 157), (242, 243, 142, 156), (243, 242, 157, 143), (243, 240, 140, 142), (240, 243, 143, 141), (244, 245, 156, 142), (245, 244, 143, 157), (245, 246, 158, 156), (246, 245, 157, 159), (246, 247, 144, 158), (247, 246, 159, 145), (247, 244, 142, 144), (244, 247, 145, 143), (248, 249, 28, 12), (249, 248, 13, 29), (249, 250, 132, 28), (250, 249, 29, 133), (250, 251, 74, 132), (251, 250, 133, 75), (251, 248, 12, 74), (248, 251, 75, 13), (252, 253, 132, 74), (253, 252, 75, 133), (253, 254, 134, 132), (254, 253, 133, 135), (254, 255, 72, 134), (255, 254, 135, 73), (255, 252, 74, 72), (252, 255, 73, 75), (256, 257, 134, 72), (257, 256, 73, 135), (257, 258, 136, 134), (258, 257, 135, 137), (258, 259, 70, 136), (259, 258, 137, 71), (259, 256, 72, 70), (256, 259, 71, 73), (260, 261, 136, 70), (261, 260, 71, 137), (261, 262, 138, 136), (262, 261, 137, 139), (262, 263, 68, 138), (263, 262, 139, 69), (263, 260, 70, 68), (260, 263, 69, 71), (264, 265, 138, 68), (265, 264, 69, 139), (265, 266, 140, 138), (266, 265, 139, 141), (266, 267, 66, 140), (267, 266, 141, 67), (267, 264, 68, 66), (264, 267, 67, 69), (268, 269, 140, 66), (269, 268, 67, 141), (269, 270, 142, 140), (270, 269, 141, 143), (270, 271, 64, 142), (271, 270, 143, 65), (271, 268, 66, 64), (268, 271, 65, 67), (272, 273, 142, 64), (273, 272, 65, 143), (273, 274, 144, 142), (274, 273, 143, 145), (274, 275, 62, 144), (275, 274, 145, 63), (275, 272, 64, 62), (272, 275, 63, 65), (276, 277, 118, 2), (277, 276, 3, 119), (277, 278, 88, 118), (278, 277, 119, 89), (278, 279, 20, 88), (279, 278, 89, 21), (279, 276, 2, 20), (276, 279, 21, 3), (280, 281, 120, 118), (281, 280, 119, 121), (281, 282, 86, 120), (282, 281, 121, 87), (282, 283, 88, 86), (283, 282, 87, 89), (283, 280, 118, 88), (280, 283, 89, 119), (284, 285, 122, 120), (285, 284, 121, 123), (285, 286, 84, 122), (286, 285, 123, 85), (286, 287, 86, 84), (287, 286, 85, 87), (287, 284, 120, 86), (284, 287, 87, 121), (288, 289, 124, 122), (289, 288, 123, 125), (289, 290, 82, 124), (290, 289, 125, 83), (290, 291, 84, 82), (291, 290, 83, 85), (291, 288, 122, 84), (288, 291, 85, 123), (292, 293, 126, 124), (293, 292, 125, 127), (293, 294, 80, 126), (294, 293, 127, 81), (294, 295, 82, 80), (295, 294, 81, 83), (295, 292, 124, 82), (292, 295, 83, 125), (296, 297, 128, 126), (297, 296, 127, 129), (297, 298, 78, 128), (298, 297, 129, 79), (298, 299, 80, 78), (299, 298, 79, 81), (299, 296, 126, 80), (296, 299, 81, 127), (300, 301, 130, 128), (301, 300, 129, 131), (301, 302, 76, 130), (302, 301, 131, 77), (302, 303, 78, 76), (303, 302, 77, 79), (303, 300, 128, 78), (300, 303, 79, 129), (304, 305, 88, 20), (305, 304, 21, 89), (305, 306, 62, 88), (306, 305, 89, 63), (306, 307, 10, 62), (307, 306, 63, 11), (307, 304, 20, 10), (304, 307, 11, 21), (308, 309, 86, 88), (309, 308, 89, 87), (309, 310, 64, 86), (310, 309, 87, 65), (310, 311, 62, 64), (311, 310, 65, 63), (311, 308, 88, 62), (308, 311, 63, 89), (312, 313, 84, 86), (313, 312, 87, 85), (313, 314, 66, 84), (314, 313, 85, 67), (314, 315, 64, 66), (315, 314, 67, 65), (315, 312, 86, 64), (312, 315, 65, 87), (316, 317, 82, 84), (317, 316, 85, 83), (317, 318, 68, 82), (318, 317, 83, 69), (318, 319, 66, 68), (319, 318, 69, 67), (319, 316, 84, 66), (316, 319, 67, 85), (320, 321, 80, 82), (321, 320, 83, 81), (321, 322, 70, 80), (322, 321, 81, 71), (322, 323, 68, 70), (323, 322, 71, 69), (323, 320, 82, 68), (320, 323, 69, 83), (324, 325, 78, 80), (325, 324, 81, 79), (325, 326, 72, 78), (326, 325, 79, 73), (326, 327, 70, 72), (327, 326, 73, 71), (327, 324, 80, 70), (324, 327, 71, 81), (328, 329, 76, 78), (329, 328, 79, 77), (329, 330, 74, 76), (330, 329, 77, 75), (330, 331, 72, 74), (331, 330, 75, 73), (331, 328, 78, 72), (328, 331, 73, 79), (332, 333, 102, 16), (333, 332, 17, 103), (333, 334, 48, 102), (334, 333, 103, 49), (334, 335, 14, 48), (335, 334, 49, 15), (335, 332, 16, 14), (332, 335, 15, 17), (336, 337, 100, 102), (337, 336, 103, 101), (337, 338, 50, 100), (338, 337, 101, 51), (338, 339, 48, 50), (339, 338, 51, 49), (339, 336, 102, 48), (336, 339, 49, 103), (340, 341, 98, 100), (341, 340, 101, 99), (341, 342, 52, 98), (342, 341, 99, 53), (342, 343, 50, 52), (343, 342, 53, 51), (343, 340, 100, 50), (340, 343, 51, 101), (344, 345, 96, 98), (345, 344, 99, 97), (345, 346, 54, 96), (346, 345, 97, 55), (346, 347, 52, 54), (347, 346, 55, 53), (347, 344, 98, 52), (344, 347, 53, 99), (348, 349, 94, 96), (349, 348, 97, 95), (349, 350, 56, 94), (350, 349, 95, 57), (350, 351, 54, 56), (351, 350, 57, 55), (351, 348, 96, 54), (348, 351, 55, 97), (352, 353, 92, 94), (353, 352, 95, 93), (353, 354, 58, 92), (354, 353, 93, 59), (354, 355, 56, 58), (355, 354, 59, 57), (355, 352, 94, 56), (352, 355, 57, 95), (356, 357, 90, 92), (357, 356, 93, 91), (357, 358, 60, 90), (358, 357, 91, 61), (358, 359, 58, 60), (359, 358, 61, 59), (359, 356, 92, 58), (356, 359, 59, 93), (360, 361, 104, 6), (361, 360, 7, 105), (361, 362, 102, 104), (362, 361, 105, 103), (362, 363, 16, 102), (363, 362, 103, 17), (363, 360, 6, 16), (360, 363, 17, 7), (364, 365, 106, 104), (365, 364, 105, 107), (365, 366, 100, 106), (366, 365, 107, 101), (366, 367, 102, 100), (367, 366, 101, 103), (367, 364, 104, 102), (364, 367, 103, 105), (368, 369, 108, 106), (369, 368, 107, 109), (369, 370, 98, 108), (370, 369, 109, 99), (370, 371, 100, 98), (371, 370, 99, 101), (371, 368, 106, 100), (368, 371, 101, 107), (372, 373, 110, 108), (373, 372, 109, 111), (373, 374, 96, 110), (374, 373, 111, 97), (374, 375, 98, 96), (375, 374, 97, 99), (375, 372, 108, 98), (372, 375, 99, 109), (376, 377, 112, 110), (377, 376, 111, 113), (377, 378, 94, 112), (378, 377, 113, 95), (378, 379, 96, 94), (379, 378, 95, 97), (379, 376, 110, 96), (376, 379, 97, 111), (380, 381, 114, 112), (381, 380, 113, 115), (381, 382, 92, 114), (382, 381, 115, 93), (382, 383, 94, 92), (383, 382, 93, 95), (383, 380, 112, 94), (380, 383, 95, 113), (384, 385, 116, 114), (385, 384, 115, 117), (385, 386, 90, 116), (386, 385, 117, 91), (386, 387, 92, 90), (387, 386, 91, 93), (387, 384, 114, 92), (384, 387, 93, 115), (388, 389, 14, 30), (389, 388, 31, 15), (389, 390, 48, 14), (390, 389, 15, 49), (390, 391, 146, 48), (391, 390, 49, 147), (391, 388, 30, 146), (388, 391, 147, 31), (392, 393, 48, 146), (393, 392, 147, 49), (393, 394, 50, 48), (394, 393, 49, 51), (394, 395, 148, 50), (395, 394, 51, 149), (395, 392, 146, 148), (392, 395, 149, 147), (396, 397, 50, 148), (397, 396, 149, 51), (397, 398, 52, 50), (398, 397, 51, 53), (398, 399, 150, 52), (399, 398, 53, 151), (399, 396, 148, 150), (396, 399, 151, 149), (400, 401, 52, 150), (401, 400, 151, 53), (401, 402, 54, 52), (402, 401, 53, 55), (402, 403, 152, 54), (403, 402, 55, 153), (403, 400, 150, 152), (400, 403, 153, 151), (404, 405, 54, 152), (405, 404, 153, 55), (405, 406, 56, 54), (406, 405, 55, 57), (406, 407, 154, 56), (407, 406, 57, 155), (407, 404, 152, 154), (404, 407, 155, 153), (408, 409, 56, 154), (409, 408, 155, 57), (409, 410, 58, 56), (410, 409, 57, 59), (410, 411, 156, 58), (411, 410, 59, 157), (411, 408, 154, 156), (408, 411, 157, 155), (412, 413, 58, 156), (413, 412, 157, 59), (413, 414, 60, 58), (414, 413, 59, 61), (414, 415, 158, 60), (415, 414, 61, 159), (415, 412, 156, 158), (412, 415, 159, 157)])
me_crane_small_boardwalk_mesh.polygons.foreach_set('use_smooth', [True] * 512)
_uv = me_crane_small_boardwalk_mesh.uv_layers.new(name='UVMap')
_uv.uv.foreach_set('vector', [0.8417, 0.6637, 0.8417, 0.741, 0.8417, 0.741, 0.8417, 0.6637, 0.8417, 0.741, 0.8417, 0.6637, 0.8417, 0.6637, 0.8417, 0.741, 0.8417, 0.741, 0.866, 0.741, 0.866, 0.741, 0.8417, 0.741, 0.866, 0.741, 0.8417, 0.741, 0.8417, 0.741, 0.866, 0.741, 0.866, 0.741, 0.866, 0.6637, 0.866, 0.6637, 0.866, 0.741, 0.866, 0.6637, 0.866, 0.741, 0.866, 0.741, 0.866, 0.6637, 0.866, 0.6637, 0.8417, 0.6637, 0.8417, 0.6637, 0.866, 0.6637, 0.8417, 0.6637, 0.866, 0.6637, 0.866, 0.6637, 0.8417, 0.6637, 0.8417, 0.741, 0.866, 0.741, 0.866, 0.741, 0.8417, 0.741, 0.866, 0.741, 0.8417, 0.741, 0.8417, 0.741, 0.866, 0.741, 0.866, 0.741, 0.866, 0.741, 0.866, 0.741, 0.866, 0.741, 0.866, 0.741, 0.866, 0.741, 0.866, 0.741, 0.866, 0.741, 0.866, 0.741, 0.8417, 0.741, 0.8417, 0.741, 0.866, 0.741, 0.8417, 0.741, 0.866, 0.741, 0.866, 0.741, 0.8417, 0.741, 0.8417, 0.741, 0.8417, 0.741, 0.8417, 0.741, 0.8417, 0.741, 0.8417, 0.741, 0.8417, 0.741, 0.8417, 0.741, 0.8417, 0.741, 0.866, 0.5863, 0.866, 0.509, 0.866, 0.509, 0.866, 0.5863, 0.866, 0.509, 0.866, 0.5863, 0.866, 0.5863, 0.866, 0.509, 0.866, 0.509, 0.866, 0.509, 0.866, 0.509, 0.866, 0.509, 0.866, 0.509, 0.866, 0.509, 0.866, 0.509, 0.866, 0.509, 0.866, 0.509, 0.866, 0.5863, 0.866, 0.5863, 0.866, 0.509, 0.866, 0.5863, 0.866, 0.509, 0.866, 0.509, 0.866, 0.5863, 0.866, 0.5863, 0.866, 0.5863, 0.866, 0.5863, 0.866, 0.5863, 0.866, 0.5863, 0.866, 0.5863, 0.866, 0.5863, 0.866, 0.5863, 0.866, 0.5863, 0.866, 0.509, 0.866, 0.509, 0.866, 0.5863, 0.866, 0.509, 0.866, 0.5863, 0.866, 0.5863, 0.866, 0.509, 0.866, 0.509, 0.866, 0.509, 0.866, 0.509, 0.866, 0.509, 0.866, 0.509, 0.866, 0.509, 0.866, 0.509, 0.866, 0.509, 0.866, 0.509, 0.866, 0.5863, 0.866, 0.5863, 0.866, 0.509, 0.866, 0.5863, 0.866, 0.509, 0.866, 0.509, 0.866, 0.5863, 0.866, 0.5863, 0.866, 0.5863, 0.866, 0.5863, 0.866, 0.5863, 0.866, 0.5863, 0.866, 0.5863, 0.866, 0.5863, 0.866, 0.5863, 0.6716, 0.6637, 0.6717, 0.741, 0.6717, 0.741, 0.6716, 0.6637, 0.6717, 0.741, 0.6716, 0.6637, 0.6716, 0.6637, 0.6717, 0.741, 0.6717, 0.741, 0.6717, 0.741, 0.6717, 0.741, 0.6717, 0.741, 0.6717, 0.741, 0.6717, 0.741, 0.6717, 0.741, 0.6717, 0.741, 0.6717, 0.741, 0.6716, 0.6637, 0.6716, 0.6637, 0.6717, 0.741, 0.6716, 0.6637, 0.6717, 0.741, 0.6717, 0.741, 0.6716, 0.6637, 0.6716, 0.6637, 0.6716, 0.6637, 0.6716, 0.6637, 0.6716, 0.6637, 0.6716, 0.6637, 0.6716, 0.6637, 0.6716, 0.6637, 0.6716, 0.6637, 0.6716, 0.6637, 0.6717, 0.741, 0.6717, 0.741, 0.6716, 0.6637, 0.6717, 0.741, 0.6716, 0.6637, 0.6716, 0.6637, 0.6717, 0.741, 0.6717, 0.741, 0.6717, 0.741, 0.6717, 0.741, 0.6717, 0.741, 0.6717, 0.741, 0.6717, 0.741, 0.6717, 0.741, 0.6717, 0.741, 0.6717, 0.741, 0.6716, 0.6637, 0.6716, 0.6637, 0.6717, 0.741, 0.6716, 0.6637, 0.6717, 0.741, 0.6717, 0.741, 0.6716, 0.6637, 0.6716, 0.6637, 0.6716, 0.6637, 0.6716, 0.6637, 0.6716, 0.6637, 0.6716, 0.6637, 0.6716, 0.6637, 0.6716, 0.6637, 0.6716, 0.6637, 0.8417, 0.741, 0.866, 0.741, 0.866, 0.741, 0.8417, 0.741, 0.866, 0.741, 0.8417, 0.741, 0.8417, 0.741, 0.866, 0.741, 0.866, 0.741, 0.866, 0.741, 0.866, 0.741, 0.866, 0.741, 0.866, 0.741, 0.866, 0.741, 0.866, 0.741, 0.866, 0.741, 0.866, 0.741, 0.8417, 0.741, 0.8417, 0.741, 0.866, 0.741, 0.8417, 0.741, 0.866, 0.741, 0.866, 0.741, 0.8417, 0.741, 0.8417, 0.741, 0.8417, 0.741, 0.8417, 0.741, 0.8417, 0.741, 0.8417, 0.741, 0.8417, 0.741, 0.8417, 0.741, 0.8417, 0.741, 0.6959, 0.509, 0.6716, 0.509, 0.6716, 0.509, 0.6959, 0.509, 0.6716, 0.509, 0.6959, 0.509, 0.6959, 0.509, 0.6716, 0.509, 0.6716, 0.509, 0.6716, 0.509, 0.6716, 0.509, 0.6716, 0.509, 0.6716, 0.509, 0.6716, 0.509, 0.6716, 0.509, 0.6716, 0.509, 0.6716, 0.509, 0.6959, 0.509, 0.6959, 0.509, 0.6716, 0.509, 0.6959, 0.509, 0.6716, 0.509, 0.6716, 0.509, 0.6959, 0.509, 0.6959, 0.509, 0.6959, 0.509, 0.6959, 0.509, 0.6959, 0.509, 0.6959, 0.509, 0.6959, 0.509, 0.6959, 0.509, 0.6959, 0.509, 0.6959, 0.509, 0.6716, 0.509, 0.6716, 0.509, 0.6959, 0.509, 0.6716, 0.509, 0.6959, 0.509, 0.6959, 0.509, 0.6716, 0.509, 0.6716, 0.509, 0.6716, 0.509, 0.6716, 0.509, 0.6716, 0.509, 0.6716, 0.509, 0.6716, 0.509, 0.6716, 0.509, 0.6716, 0.509, 0.6716, 0.509, 0.6959, 0.509, 0.6959, 0.509, 0.6716, 0.509, 0.6959, 0.509, 0.6716, 0.509, 0.6716, 0.509, 0.6959, 0.509, 0.6959, 0.509, 0.6959, 0.509, 0.6959, 0.509, 0.6959, 0.509, 0.6959, 0.509, 0.6959, 0.509, 0.6959, 0.509, 0.6959, 0.509, 0.6716, 0.509, 0.6716, 0.5863, 0.6716, 0.5863, 0.6716, 0.509, 0.6716, 0.5863, 0.6716, 0.509, 0.6716, 0.509, 0.6716, 0.5863, 0.6716, 0.5863, 0.6716, 0.5863, 0.6716, 0.5863, 0.6716, 0.5863, 0.6716, 0.5863, 0.6716, 0.5863, 0.6716, 0.5863, 0.6716, 0.5863, 0.6716, 0.5863, 0.6716, 0.509, 0.6716, 0.509, 0.6716, 0.5863, 0.6716, 0.509, 0.6716, 0.5863, 0.6716, 0.5863, 0.6716, 0.509, 0.6716, 0.509, 0.6716, 0.509, 0.6716, 0.509, 0.6716, 0.509, 0.6716, 0.509, 0.6716, 0.509, 0.6716, 0.509, 0.6716, 0.509, 0.6716, 0.509, 0.6716, 0.5863, 0.6716, 0.5863, 0.6716, 0.509, 0.6716, 0.5863, 0.6716, 0.509, 0.6716, 0.509, 0.6716, 0.5863, 0.6716, 0.5863, 0.6716, 0.5863, 0.6716, 0.5863, 0.6716, 0.5863, 0.6716, 0.5863, 0.6716, 0.5863, 0.6716, 0.5863, 0.6716, 0.5863, 0.6716, 0.5863, 0.6716, 0.509, 0.6716, 0.509, 0.6716, 0.5863, 0.6716, 0.509, 0.6716, 0.5863, 0.6716, 0.5863, 0.6716, 0.509, 0.6716, 0.509, 0.6716, 0.509, 0.6716, 0.509, 0.6716, 0.509, 0.6716, 0.509, 0.6716, 0.509, 0.6716, 0.509, 0.6716, 0.509, 0.866, 0.741, 0.866, 0.6637, 0.866, 0.6637, 0.866, 0.741, 0.866, 0.6637, 0.866, 0.741, 0.866, 0.741, 0.866, 0.6637, 0.866, 0.6637, 0.866, 0.6637, 0.866, 0.6637, 0.866, 0.6637, 0.866, 0.6637, 0.866, 0.6637, 0.866, 0.6637, 0.866, 0.6637, 0.866, 0.6637, 0.866, 0.741, 0.866, 0.741, 0.866, 0.6637, 0.866, 0.741, 0.866, 0.6637, 0.866, 0.6637, 0.866, 0.741, 0.866, 0.741, 0.866, 0.741, 0.866, 0.741, 0.866, 0.741, 0.866, 0.741, 0.866, 0.741, 0.866, 0.741, 0.866, 0.741, 0.866, 0.741, 0.866, 0.6637, 0.866, 0.6637, 0.866, 0.741, 0.866, 0.6637, 0.866, 0.741, 0.866, 0.741, 0.866, 0.6637, 0.866, 0.6637, 0.866, 0.6637, 0.866, 0.6637, 0.866, 0.6637, 0.866, 0.6637, 0.866, 0.6637, 0.866, 0.6637, 0.866, 0.6637, 0.866, 0.6637, 0.866, 0.741, 0.866, 0.741, 0.866, 0.6637, 0.866, 0.741, 0.866, 0.6637, 0.866, 0.6637, 0.866, 0.741, 0.866, 0.741, 0.866, 0.741, 0.866, 0.741, 0.866, 0.741, 0.866, 0.741, 0.866, 0.741, 0.866, 0.741, 0.866, 0.741, 0.8417, 0.509, 0.8417, 0.5863, 0.8417, 0.5863, 0.8417, 0.509, 0.8417, 0.5863, 0.8417, 0.509, 0.8417, 0.509, 0.8417, 0.5863, 0.8417, 0.5863, 0.866, 0.5863, 0.866, 0.5863, 0.8417, 0.5863, 0.866, 0.5863, 0.8417, 0.5863, 0.8417, 0.5863, 0.866, 0.5863, 0.866, 0.5863, 0.866, 0.509, 0.866, 0.509, 0.866, 0.5863, 0.866, 0.509, 0.866, 0.5863, 0.866, 0.5863, 0.866, 0.509, 0.866, 0.509, 0.8417, 0.509, 0.8417, 0.509, 0.866, 0.509, 0.8417, 0.509, 0.866, 0.509, 0.866, 0.509, 0.8417, 0.509, 0.8417, 0.5863, 0.8417, 0.6637, 0.8417, 0.6637, 0.8417, 0.5863, 0.8417, 0.6637, 0.8417, 0.5863, 0.8417, 0.5863, 0.8417, 0.6637, 0.8417, 0.6637, 0.866, 0.6637, 0.866, 0.6637, 0.8417, 0.6637, 0.866, 0.6637, 0.8417, 0.6637, 0.8417, 0.6637, 0.866, 0.6637, 0.866, 0.6637, 0.866, 0.5863, 0.866, 0.5863, 0.866, 0.6637, 0.866, 0.5863, 0.866, 0.6637, 0.866, 0.6637, 0.866, 0.5863, 0.866, 0.5863, 0.8417, 0.5863, 0.8417, 0.5863, 0.866, 0.5863, 0.8417, 0.5863, 0.866, 0.5863, 0.866, 0.5863, 0.8417, 0.5863, 0.6716, 0.5863, 0.6716, 0.6637, 0.6716, 0.6637, 0.6716, 0.5863, 0.6716, 0.6637, 0.6716, 0.5863, 0.6716, 0.5863, 0.6716, 0.6637, 0.6716, 0.6637, 0.6959, 0.6637, 0.6959, 0.6637, 0.6716, 0.6637, 0.6959, 0.6637, 0.6716, 0.6637, 0.6716, 0.6637, 0.6959, 0.6637, 0.6959, 0.6637, 0.6959, 0.5863, 0.6959, 0.5863, 0.6959, 0.6637, 0.6959, 0.5863, 0.6959, 0.6637, 0.6959, 0.6637, 0.6959, 0.5863, 0.6959, 0.5863, 0.6716, 0.5863, 0.6716, 0.5863, 0.6959, 0.5863, 0.6716, 0.5863, 0.6959, 0.5863, 0.6959, 0.5863, 0.6716, 0.5863, 0.6959, 0.5863, 0.6959, 0.6637, 0.6959, 0.6637, 0.6959, 0.5863, 0.6959, 0.6637, 0.6959, 0.5863, 0.6959, 0.5863, 0.6959, 0.6637, 0.6959, 0.6637, 0.7202, 0.6637, 0.7202, 0.6637, 0.6959, 0.6637, 0.7202, 0.6637, 0.6959, 0.6637, 0.6959, 0.6637, 0.7202, 0.6637, 0.7202, 0.6637, 0.7202, 0.5863, 0.7202, 0.5863, 0.7202, 0.6637, 0.7202, 0.5863, 0.7202, 0.6637, 0.7202, 0.6637, 0.7202, 0.5863, 0.7202, 0.5863, 0.6959, 0.5863, 0.6959, 0.5863, 0.7202, 0.5863, 0.6959, 0.5863, 0.7202, 0.5863, 0.7202, 0.5863, 0.6959, 0.5863, 0.7202, 0.5863, 0.7202, 0.6637, 0.7202, 0.6637, 0.7202, 0.5863, 0.7202, 0.6637, 0.7202, 0.5863, 0.7202, 0.5863, 0.7202, 0.6637, 0.7202, 0.6637, 0.7445, 0.6637, 0.7445, 0.6637, 0.7202, 0.6637, 0.7445, 0.6637, 0.7202, 0.6637, 0.7202, 0.6637, 0.7445, 0.6637, 0.7445, 0.6637, 0.7445, 0.5863, 0.7445, 0.5863, 0.7445, 0.6637, 0.7445, 0.5863, 0.7445, 0.6637, 0.7445, 0.6637, 0.7445, 0.5863, 0.7445, 0.5863, 0.7202, 0.5863, 0.7202, 0.5863, 0.7445, 0.5863, 0.7202, 0.5863, 0.7445, 0.5863, 0.7445, 0.5863, 0.7202, 0.5863, 0.7445, 0.5863, 0.7445, 0.6637, 0.7445, 0.6637, 0.7445, 0.5863, 0.7445, 0.6637, 0.7445, 0.5863, 0.7445, 0.5863, 0.7445, 0.6637, 0.7445, 0.6637, 0.7688, 0.6637, 0.7688, 0.6637, 0.7445, 0.6637, 0.7688, 0.6637, 0.7445, 0.6637, 0.7445, 0.6637, 0.7688, 0.6637, 0.7688, 0.6637, 0.7688, 0.5863, 0.7688, 0.5863, 0.7688, 0.6637, 0.7688, 0.5863, 0.7688, 0.6637, 0.7688, 0.6637, 0.7688, 0.5863, 0.7688, 0.5863, 0.7445, 0.5863, 0.7445, 0.5863, 0.7688, 0.5863, 0.7445, 0.5863, 0.7688, 0.5863, 0.7688, 0.5863, 0.7445, 0.5863, 0.7688, 0.5863, 0.7688, 0.6637, 0.7688, 0.6637, 0.7688, 0.5863, 0.7688, 0.6637, 0.7688, 0.5863, 0.7688, 0.5863, 0.7688, 0.6637, 0.7688, 0.6637, 0.7931, 0.6637, 0.7931, 0.6637, 0.7688, 0.6637, 0.7931, 0.6637, 0.7688, 0.6637, 0.7688, 0.6637, 0.7931, 0.6637, 0.7931, 0.6637, 0.7931, 0.5863, 0.7931, 0.5863, 0.7931, 0.6637, 0.7931, 0.5863, 0.7931, 0.6637, 0.7931, 0.6637, 0.7931, 0.5863, 0.7931, 0.5863, 0.7688, 0.5863, 0.7688, 0.5863, 0.7931, 0.5863, 0.7688, 0.5863, 0.7931, 0.5863, 0.7931, 0.5863, 0.7688, 0.5863, 0.7931, 0.5863, 0.7931, 0.6637, 0.7931, 0.6637, 0.7931, 0.5863, 0.7931, 0.6637, 0.7931, 0.5863, 0.7931, 0.5863, 0.7931, 0.6637, 0.7931, 0.6637, 0.8174, 0.6637, 0.8174, 0.6637, 0.7931, 0.6637, 0.8174, 0.6637, 0.7931, 0.6637, 0.7931, 0.6637, 0.8174, 0.6637, 0.8174, 0.6637, 0.8174, 0.5863, 0.8174, 0.5863, 0.8174, 0.6637, 0.8174, 0.5863, 0.8174, 0.6637, 0.8174, 0.6637, 0.8174, 0.5863, 0.8174, 0.5863, 0.7931, 0.5863, 0.7931, 0.5863, 0.8174, 0.5863, 0.7931, 0.5863, 0.8174, 0.5863, 0.8174, 0.5863, 0.7931, 0.5863, 0.8174, 0.5863, 0.8174, 0.6637, 0.8174, 0.6637, 0.8174, 0.5863, 0.8174, 0.6637, 0.8174, 0.5863, 0.8174, 0.5863, 0.8174, 0.6637, 0.8174, 0.6637, 0.8417, 0.6637, 0.8417, 0.6637, 0.8174, 0.6637, 0.8417, 0.6637, 0.8174, 0.6637, 0.8174, 0.6637, 0.8417, 0.6637, 0.8417, 0.6637, 0.8417, 0.5863, 0.8417, 0.5863, 0.8417, 0.6637, 0.8417, 0.5863, 0.8417, 0.6637, 0.8417, 0.6637, 0.8417, 0.5863, 0.8417, 0.5863, 0.8174, 0.5863, 0.8174, 0.5863, 0.8417, 0.5863, 0.8174, 0.5863, 0.8417, 0.5863, 0.8417, 0.5863, 0.8174, 0.5863, 0.6716, 0.509, 0.6716, 0.5863, 0.6716, 0.5863, 0.6716, 0.509, 0.6716, 0.5863, 0.6716, 0.509, 0.6716, 0.509, 0.6716, 0.5863, 0.6716, 0.5863, 0.6959, 0.5863, 0.6959, 0.5863, 0.6716, 0.5863, 0.6959, 0.5863, 0.6716, 0.5863, 0.6716, 0.5863, 0.6959, 0.5863, 0.6959, 0.5863, 0.6959, 0.509, 0.6959, 0.509, 0.6959, 0.5863, 0.6959, 0.509, 0.6959, 0.5863, 0.6959, 0.5863, 0.6959, 0.509, 0.6959, 0.509, 0.6716, 0.509, 0.6716, 0.509, 0.6959, 0.509, 0.6716, 0.509, 0.6959, 0.509, 0.6959, 0.509, 0.6716, 0.509, 0.6959, 0.509, 0.6959, 0.5863, 0.6959, 0.5863, 0.6959, 0.509, 0.6959, 0.5863, 0.6959, 0.509, 0.6959, 0.509, 0.6959, 0.5863, 0.6959, 0.5863, 0.7202, 0.5863, 0.7202, 0.5863, 0.6959, 0.5863, 0.7202, 0.5863, 0.6959, 0.5863, 0.6959, 0.5863, 0.7202, 0.5863, 0.7202, 0.5863, 0.7202, 0.509, 0.7202, 0.509, 0.7202, 0.5863, 0.7202, 0.509, 0.7202, 0.5863, 0.7202, 0.5863, 0.7202, 0.509, 0.7202, 0.509, 0.6959, 0.509, 0.6959, 0.509, 0.7202, 0.509, 0.6959, 0.509, 0.7202, 0.509, 0.7202, 0.509, 0.6959, 0.509, 0.7202, 0.509, 0.7202, 0.5863, 0.7202, 0.5863, 0.7202, 0.509, 0.7202, 0.5863, 0.7202, 0.509, 0.7202, 0.509, 0.7202, 0.5863, 0.7202, 0.5863, 0.7445, 0.5863, 0.7445, 0.5863, 0.7202, 0.5863, 0.7445, 0.5863, 0.7202, 0.5863, 0.7202, 0.5863, 0.7445, 0.5863, 0.7445, 0.5863, 0.7445, 0.509, 0.7445, 0.509, 0.7445, 0.5863, 0.7445, 0.509, 0.7445, 0.5863, 0.7445, 0.5863, 0.7445, 0.509, 0.7445, 0.509, 0.7202, 0.509, 0.7202, 0.509, 0.7445, 0.509, 0.7202, 0.509, 0.7445, 0.509, 0.7445, 0.509, 0.7202, 0.509, 0.7445, 0.509, 0.7445, 0.5863, 0.7445, 0.5863, 0.7445, 0.509, 0.7445, 0.5863, 0.7445, 0.509, 0.7445, 0.509, 0.7445, 0.5863, 0.7445, 0.5863, 0.7688, 0.5863, 0.7688, 0.5863, 0.7445, 0.5863, 0.7688, 0.5863, 0.7445, 0.5863, 0.7445, 0.5863, 0.7688, 0.5863, 0.7688, 0.5863, 0.7688, 0.509, 0.7688, 0.509, 0.7688, 0.5863, 0.7688, 0.509, 0.7688, 0.5863, 0.7688, 0.5863, 0.7688, 0.509, 0.7688, 0.509, 0.7445, 0.509, 0.7445, 0.509, 0.7688, 0.509, 0.7445, 0.509, 0.7688, 0.509, 0.7688, 0.509, 0.7445, 0.509, 0.7688, 0.509, 0.7688, 0.5863, 0.7688, 0.5863, 0.7688, 0.509, 0.7688, 0.5863, 0.7688, 0.509, 0.7688, 0.509, 0.7688, 0.5863, 0.7688, 0.5863, 0.7931, 0.5863, 0.7931, 0.5863, 0.7688, 0.5863, 0.7931, 0.5863, 0.7688, 0.5863, 0.7688, 0.5863, 0.7931, 0.5863, 0.7931, 0.5863, 0.7931, 0.509, 0.7931, 0.509, 0.7931, 0.5863, 0.7931, 0.509, 0.7931, 0.5863, 0.7931, 0.5863, 0.7931, 0.509, 0.7931, 0.509, 0.7688, 0.509, 0.7688, 0.509, 0.7931, 0.509, 0.7688, 0.509, 0.7931, 0.509, 0.7931, 0.509, 0.7688, 0.509, 0.7931, 0.509, 0.7931, 0.5863, 0.7931, 0.5863, 0.7931, 0.509, 0.7931, 0.5863, 0.7931, 0.509, 0.7931, 0.509, 0.7931, 0.5863, 0.7931, 0.5863, 0.8174, 0.5863, 0.8174, 0.5863, 0.7931, 0.5863, 0.8174, 0.5863, 0.7931, 0.5863, 0.7931, 0.5863, 0.8174, 0.5863, 0.8174, 0.5863, 0.8174, 0.509, 0.8174, 0.509, 0.8174, 0.5863, 0.8174, 0.509, 0.8174, 0.5863, 0.8174, 0.5863, 0.8174, 0.509, 0.8174, 0.509, 0.7931, 0.509, 0.7931, 0.509, 0.8174, 0.509, 0.7931, 0.509, 0.8174, 0.509, 0.8174, 0.509, 0.7931, 0.509, 0.8174, 0.509, 0.8174, 0.5863, 0.8174, 0.5863, 0.8174, 0.509, 0.8174, 0.5863, 0.8174, 0.509, 0.8174, 0.509, 0.8174, 0.5863, 0.8174, 0.5863, 0.8417, 0.5863, 0.8417, 0.5863, 0.8174, 0.5863, 0.8417, 0.5863, 0.8174, 0.5863, 0.8174, 0.5863, 0.8417, 0.5863, 0.8417, 0.5863, 0.8417, 0.509, 0.8417, 0.509, 0.8417, 0.5863, 0.8417, 0.509, 0.8417, 0.5863, 0.8417, 0.5863, 0.8417, 0.509, 0.8417, 0.509, 0.8174, 0.509, 0.8174, 0.509, 0.8417, 0.509, 0.8174, 0.509, 0.8417, 0.509, 0.8417, 0.509, 0.8174, 0.509, 0.866, 0.509, 0.8417, 0.509, 0.8417, 0.509, 0.866, 0.509, 0.8417, 0.509, 0.866, 0.509, 0.866, 0.509, 0.8417, 0.509, 0.8417, 0.509, 0.8417, 0.509, 0.8417, 0.509, 0.8417, 0.509, 0.8417, 0.509, 0.8417, 0.509, 0.8417, 0.509, 0.8417, 0.509, 0.8417, 0.509, 0.866, 0.509, 0.866, 0.509, 0.8417, 0.509, 0.866, 0.509, 0.8417, 0.509, 0.8417, 0.509, 0.866, 0.509, 0.866, 0.509, 0.866, 0.509, 0.866, 0.509, 0.866, 0.509, 0.866, 0.509, 0.866, 0.509, 0.866, 0.509, 0.866, 0.509, 0.8417, 0.509, 0.8174, 0.509, 0.8174, 0.509, 0.8417, 0.509, 0.8174, 0.509, 0.8417, 0.509, 0.8417, 0.509, 0.8174, 0.509, 0.8174, 0.509, 0.8174, 0.509, 0.8174, 0.509, 0.8174, 0.509, 0.8174, 0.509, 0.8174, 0.509, 0.8174, 0.509, 0.8174, 0.509, 0.8174, 0.509, 0.8417, 0.509, 0.8417, 0.509, 0.8174, 0.509, 0.8417, 0.509, 0.8174, 0.509, 0.8174, 0.509, 0.8417, 0.509, 0.8417, 0.509, 0.8417, 0.509, 0.8417, 0.509, 0.8417, 0.509, 0.8417, 0.509, 0.8417, 0.509, 0.8417, 0.509, 0.8417, 0.509, 0.8174, 0.509, 0.7931, 0.509, 0.7931, 0.509, 0.8174, 0.509, 0.7931, 0.509, 0.8174, 0.509, 0.8174, 0.509, 0.7931, 0.509, 0.7931, 0.509, 0.7931, 0.509, 0.7931, 0.509, 0.7931, 0.509, 0.7931, 0.509, 0.7931, 0.509, 0.7931, 0.509, 0.7931, 0.509, 0.7931, 0.509, 0.8174, 0.509, 0.8174, 0.509, 0.7931, 0.509, 0.8174, 0.509, 0.7931, 0.509, 0.7931, 0.509, 0.8174, 0.509, 0.8174, 0.509, 0.8174, 0.509, 0.8174, 0.509, 0.8174, 0.509, 0.8174, 0.509, 0.8174, 0.509, 0.8174, 0.509, 0.8174, 0.509, 0.7931, 0.509, 0.7688, 0.509, 0.7688, 0.509, 0.7931, 0.509, 0.7688, 0.509, 0.7931, 0.509, 0.7931, 0.509, 0.7688, 0.509, 0.7688, 0.509, 0.7688, 0.509, 0.7688, 0.509, 0.7688, 0.509, 0.7688, 0.509, 0.7688, 0.509, 0.7688, 0.509, 0.7688, 0.509, 0.7688, 0.509, 0.7931, 0.509, 0.7931, 0.509, 0.7688, 0.509, 0.7931, 0.509, 0.7688, 0.509, 0.7688, 0.509, 0.7931, 0.509, 0.7931, 0.509, 0.7931, 0.509, 0.7931, 0.509, 0.7931, 0.509, 0.7931, 0.509, 0.7931, 0.509, 0.7931, 0.509, 0.7931, 0.509, 0.7688, 0.509, 0.7445, 0.509, 0.7445, 0.509, 0.7688, 0.509, 0.7445, 0.509, 0.7688, 0.509, 0.7688, 0.509, 0.7445, 0.509, 0.7445, 0.509, 0.7445, 0.509, 0.7445, 0.509, 0.7445, 0.509, 0.7445, 0.509, 0.7445, 0.509, 0.7445, 0.509, 0.7445, 0.509, 0.7445, 0.509, 0.7688, 0.509, 0.7688, 0.509, 0.7445, 0.509, 0.7688, 0.509, 0.7445, 0.509, 0.7445, 0.509, 0.7688, 0.509, 0.7688, 0.509, 0.7688, 0.509, 0.7688, 0.509, 0.7688, 0.509, 0.7688, 0.509, 0.7688, 0.509, 0.7688, 0.509, 0.7688, 0.509, 0.7445, 0.509, 0.7202, 0.509, 0.7202, 0.509, 0.7445, 0.509, 0.7202, 0.509, 0.7445, 0.509, 0.7445, 0.509, 0.7202, 0.509, 0.7202, 0.509, 0.7202, 0.509, 0.7202, 0.509, 0.7202, 0.509, 0.7202, 0.509, 0.7202, 0.509, 0.7202, 0.509, 0.7202, 0.509, 0.7202, 0.509, 0.7445, 0.509, 0.7445, 0.509, 0.7202, 0.509, 0.7445, 0.509, 0.7202, 0.509, 0.7202, 0.509, 0.7445, 0.509, 0.7445, 0.509, 0.7445, 0.509, 0.7445, 0.509, 0.7445, 0.509, 0.7445, 0.509, 0.7445, 0.509, 0.7445, 0.509, 0.7445, 0.509, 0.7202, 0.509, 0.6959, 0.509, 0.6959, 0.509, 0.7202, 0.509, 0.6959, 0.509, 0.7202, 0.509, 0.7202, 0.509, 0.6959, 0.509, 0.6959, 0.509, 0.6959, 0.509, 0.6959, 0.509, 0.6959, 0.509, 0.6959, 0.509, 0.6959, 0.509, 0.6959, 0.509, 0.6959, 0.509, 0.6959, 0.509, 0.7202, 0.509, 0.7202, 0.509, 0.6959, 0.509, 0.7202, 0.509, 0.6959, 0.509, 0.6959, 0.509, 0.7202, 0.509, 0.7202, 0.509, 0.7202, 0.509, 0.7202, 0.509, 0.7202, 0.509, 0.7202, 0.509, 0.7202, 0.509, 0.7202, 0.509, 0.7202, 0.509, 0.866, 0.509, 0.8417, 0.509, 0.8417, 0.509, 0.866, 0.509, 0.8417, 0.509, 0.866, 0.509, 0.866, 0.509, 0.8417, 0.509, 0.8417, 0.509, 0.8417, 0.509, 0.8417, 0.509, 0.8417, 0.509, 0.8417, 0.509, 0.8417, 0.509, 0.8417, 0.509, 0.8417, 0.509, 0.8417, 0.509, 0.866, 0.509, 0.866, 0.509, 0.8417, 0.509, 0.866, 0.509, 0.8417, 0.509, 0.8417, 0.509, 0.866, 0.509, 0.866, 0.509, 0.866, 0.509, 0.866, 0.509, 0.866, 0.509, 0.866, 0.509, 0.866, 0.509, 0.866, 0.509, 0.866, 0.509, 0.8417, 0.509, 0.8174, 0.509, 0.8174, 0.509, 0.8417, 0.509, 0.8174, 0.509, 0.8417, 0.509, 0.8417, 0.509, 0.8174, 0.509, 0.8174, 0.509, 0.8174, 0.509, 0.8174, 0.509, 0.8174, 0.509, 0.8174, 0.509, 0.8174, 0.509, 0.8174, 0.509, 0.8174, 0.509, 0.8174, 0.509, 0.8417, 0.509, 0.8417, 0.509, 0.8174, 0.509, 0.8417, 0.509, 0.8174, 0.509, 0.8174, 0.509, 0.8417, 0.509, 0.8417, 0.509, 0.8417, 0.509, 0.8417, 0.509, 0.8417, 0.509, 0.8417, 0.509, 0.8417, 0.509, 0.8417, 0.509, 0.8417, 0.509, 0.8174, 0.509, 0.7931, 0.509, 0.7931, 0.509, 0.8174, 0.509, 0.7931, 0.509, 0.8174, 0.509, 0.8174, 0.509, 0.7931, 0.509, 0.7931, 0.509, 0.7931, 0.509, 0.7931, 0.509, 0.7931, 0.509, 0.7931, 0.509, 0.7931, 0.509, 0.7931, 0.509, 0.7931, 0.509, 0.7931, 0.509, 0.8174, 0.509, 0.8174, 0.509, 0.7931, 0.509, 0.8174, 0.509, 0.7931, 0.509, 0.7931, 0.509, 0.8174, 0.509, 0.8174, 0.509, 0.8174, 0.509, 0.8174, 0.509, 0.8174, 0.509, 0.8174, 0.509, 0.8174, 0.509, 0.8174, 0.509, 0.8174, 0.509, 0.7931, 0.509, 0.7688, 0.509, 0.7688, 0.509, 0.7931, 0.509, 0.7688, 0.509, 0.7931, 0.509, 0.7931, 0.509, 0.7688, 0.509, 0.7688, 0.509, 0.7688, 0.509, 0.7688, 0.509, 0.7688, 0.509, 0.7688, 0.509, 0.7688, 0.509, 0.7688, 0.509, 0.7688, 0.509, 0.7688, 0.509, 0.7931, 0.509, 0.7931, 0.509, 0.7688, 0.509, 0.7931, 0.509, 0.7688, 0.509, 0.7688, 0.509, 0.7931, 0.509, 0.7931, 0.509, 0.7931, 0.509, 0.7931, 0.509, 0.7931, 0.509, 0.7931, 0.509, 0.7931, 0.509, 0.7931, 0.509, 0.7931, 0.509, 0.7688, 0.509, 0.7445, 0.509, 0.7445, 0.509, 0.7688, 0.509, 0.7445, 0.509, 0.7688, 0.509, 0.7688, 0.509, 0.7445, 0.509, 0.7445, 0.509, 0.7445, 0.509, 0.7445, 0.509, 0.7445, 0.509, 0.7445, 0.509, 0.7445, 0.509, 0.7445, 0.509, 0.7445, 0.509, 0.7445, 0.509, 0.7688, 0.509, 0.7688, 0.509, 0.7445, 0.509, 0.7688, 0.509, 0.7445, 0.509, 0.7445, 0.509, 0.7688, 0.509, 0.7688, 0.509, 0.7688, 0.509, 0.7688, 0.509, 0.7688, 0.509, 0.7688, 0.509, 0.7688, 0.509, 0.7688, 0.509, 0.7688, 0.509, 0.7445, 0.509, 0.7202, 0.509, 0.7202, 0.509, 0.7445, 0.509, 0.7202, 0.509, 0.7445, 0.509, 0.7445, 0.509, 0.7202, 0.509, 0.7202, 0.509, 0.7202, 0.509, 0.7202, 0.509, 0.7202, 0.509, 0.7202, 0.509, 0.7202, 0.509, 0.7202, 0.509, 0.7202, 0.509, 0.7202, 0.509, 0.7445, 0.509, 0.7445, 0.509, 0.7202, 0.509, 0.7445, 0.509, 0.7202, 0.509, 0.7202, 0.509, 0.7445, 0.509, 0.7445, 0.509, 0.7445, 0.509, 0.7445, 0.509, 0.7445, 0.509, 0.7445, 0.509, 0.7445, 0.509, 0.7445, 0.509, 0.7445, 0.509, 0.7202, 0.509, 0.6959, 0.509, 0.6959, 0.509, 0.7202, 0.509, 0.6959, 0.509, 0.7202, 0.509, 0.7202, 0.509, 0.6959, 0.509, 0.6959, 0.509, 0.6959, 0.509, 0.6959, 0.509, 0.6959, 0.509, 0.6959, 0.509, 0.6959, 0.509, 0.6959, 0.509, 0.6959, 0.509, 0.6959, 0.509, 0.7202, 0.509, 0.7202, 0.509, 0.6959, 0.509, 0.7202, 0.509, 0.6959, 0.509, 0.6959, 0.509, 0.7202, 0.509, 0.7202, 0.509, 0.7202, 0.509, 0.7202, 0.509, 0.7202, 0.509, 0.7202, 0.509, 0.7202, 0.509, 0.7202, 0.509, 0.7202, 0.509, 0.6717, 0.741, 0.696, 0.741, 0.696, 0.741, 0.6717, 0.741, 0.696, 0.741, 0.6717, 0.741, 0.6717, 0.741, 0.696, 0.741, 0.696, 0.741, 0.696, 0.741, 0.696, 0.741, 0.696, 0.741, 0.696, 0.741, 0.696, 0.741, 0.696, 0.741, 0.696, 0.741, 0.696, 0.741, 0.6717, 0.741, 0.6717, 0.741, 0.696, 0.741, 0.6717, 0.741, 0.696, 0.741, 0.696, 0.741, 0.6717, 0.741, 0.6717, 0.741, 0.6717, 0.741, 0.6717, 0.741, 0.6717, 0.741, 0.6717, 0.741, 0.6717, 0.741, 0.6717, 0.741, 0.6717, 0.741, 0.696, 0.741, 0.7202, 0.741, 0.7202, 0.741, 0.696, 0.741, 0.7202, 0.741, 0.696, 0.741, 0.696, 0.741, 0.7202, 0.741, 0.7202, 0.741, 0.7202, 0.741, 0.7202, 0.741, 0.7202, 0.741, 0.7202, 0.741, 0.7202, 0.741, 0.7202, 0.741, 0.7202, 0.741, 0.7202, 0.741, 0.696, 0.741, 0.696, 0.741, 0.7202, 0.741, 0.696, 0.741, 0.7202, 0.741, 0.7202, 0.741, 0.696, 0.741, 0.696, 0.741, 0.696, 0.741, 0.696, 0.741, 0.696, 0.741, 0.696, 0.741, 0.696, 0.741, 0.696, 0.741, 0.696, 0.741, 0.7202, 0.741, 0.7445, 0.741, 0.7445, 0.741, 0.7202, 0.741, 0.7445, 0.741, 0.7202, 0.741, 0.7202, 0.741, 0.7445, 0.741, 0.7445, 0.741, 0.7445, 0.741, 0.7445, 0.741, 0.7445, 0.741, 0.7445, 0.741, 0.7445, 0.741, 0.7445, 0.741, 0.7445, 0.741, 0.7445, 0.741, 0.7202, 0.741, 0.7202, 0.741, 0.7445, 0.741, 0.7202, 0.741, 0.7445, 0.741, 0.7445, 0.741, 0.7202, 0.741, 0.7202, 0.741, 0.7202, 0.741, 0.7202, 0.741, 0.7202, 0.741, 0.7202, 0.741, 0.7202, 0.741, 0.7202, 0.741, 0.7202, 0.741, 0.7445, 0.741, 0.7688, 0.741, 0.7688, 0.741, 0.7445, 0.741, 0.7688, 0.741, 0.7445, 0.741, 0.7445, 0.741, 0.7688, 0.741, 0.7688, 0.741, 0.7688, 0.741, 0.7688, 0.741, 0.7688, 0.741, 0.7688, 0.741, 0.7688, 0.741, 0.7688, 0.741, 0.7688, 0.741, 0.7688, 0.741, 0.7445, 0.741, 0.7445, 0.741, 0.7688, 0.741, 0.7445, 0.741, 0.7688, 0.741, 0.7688, 0.741, 0.7445, 0.741, 0.7445, 0.741, 0.7445, 0.741, 0.7445, 0.741, 0.7445, 0.741, 0.7445, 0.741, 0.7445, 0.741, 0.7445, 0.741, 0.7445, 0.741, 0.7688, 0.741, 0.7931, 0.741, 0.7931, 0.741, 0.7688, 0.741, 0.7931, 0.741, 0.7688, 0.741, 0.7688, 0.741, 0.7931, 0.741, 0.7931, 0.741, 0.7931, 0.741, 0.7931, 0.741, 0.7931, 0.741, 0.7931, 0.741, 0.7931, 0.741, 0.7931, 0.741, 0.7931, 0.741, 0.7931, 0.741, 0.7688, 0.741, 0.7688, 0.741, 0.7931, 0.741, 0.7688, 0.741, 0.7931, 0.741, 0.7931, 0.741, 0.7688, 0.741, 0.7688, 0.741, 0.7688, 0.741, 0.7688, 0.741, 0.7688, 0.741, 0.7688, 0.741, 0.7688, 0.741, 0.7688, 0.741, 0.7688, 0.741, 0.7931, 0.741, 0.8174, 0.741, 0.8174, 0.741, 0.7931, 0.741, 0.8174, 0.741, 0.7931, 0.741, 0.7931, 0.741, 0.8174, 0.741, 0.8174, 0.741, 0.8174, 0.741, 0.8174, 0.741, 0.8174, 0.741, 0.8174, 0.741, 0.8174, 0.741, 0.8174, 0.741, 0.8174, 0.741, 0.8174, 0.741, 0.7931, 0.741, 0.7931, 0.741, 0.8174, 0.741, 0.7931, 0.741, 0.8174, 0.741, 0.8174, 0.741, 0.7931, 0.741, 0.7931, 0.741, 0.7931, 0.741, 0.7931, 0.741, 0.7931, 0.741, 0.7931, 0.741, 0.7931, 0.741, 0.7931, 0.741, 0.7931, 0.741, 0.8174, 0.741, 0.8417, 0.741, 0.8417, 0.741, 0.8174, 0.741, 0.8417, 0.741, 0.8174, 0.741, 0.8174, 0.741, 0.8417, 0.741, 0.8417, 0.741, 0.8417, 0.741, 0.8417, 0.741, 0.8417, 0.741, 0.8417, 0.741, 0.8417, 0.741, 0.8417, 0.741, 0.8417, 0.741, 0.8417, 0.741, 0.8174, 0.741, 0.8174, 0.741, 0.8417, 0.741, 0.8174, 0.741, 0.8417, 0.741, 0.8417, 0.741, 0.8174, 0.741, 0.8174, 0.741, 0.8174, 0.741, 0.8174, 0.741, 0.8174, 0.741, 0.8174, 0.741, 0.8174, 0.741, 0.8174, 0.741, 0.8174, 0.741, 0.6717, 0.741, 0.696, 0.741, 0.696, 0.741, 0.6717, 0.741, 0.696, 0.741, 0.6717, 0.741, 0.6717, 0.741, 0.696, 0.741, 0.696, 0.741, 0.696, 0.741, 0.696, 0.741, 0.696, 0.741, 0.696, 0.741, 0.696, 0.741, 0.696, 0.741, 0.696, 0.741, 0.696, 0.741, 0.6717, 0.741, 0.6717, 0.741, 0.696, 0.741, 0.6717, 0.741, 0.696, 0.741, 0.696, 0.741, 0.6717, 0.741, 0.6717, 0.741, 0.6717, 0.741, 0.6717, 0.741, 0.6717, 0.741, 0.6717, 0.741, 0.6717, 0.741, 0.6717, 0.741, 0.6717, 0.741, 0.696, 0.741, 0.7202, 0.741, 0.7202, 0.741, 0.696, 0.741, 0.7202, 0.741, 0.696, 0.741, 0.696, 0.741, 0.7202, 0.741, 0.7202, 0.741, 0.7202, 0.741, 0.7202, 0.741, 0.7202, 0.741, 0.7202, 0.741, 0.7202, 0.741, 0.7202, 0.741, 0.7202, 0.741, 0.7202, 0.741, 0.696, 0.741, 0.696, 0.741, 0.7202, 0.741, 0.696, 0.741, 0.7202, 0.741, 0.7202, 0.741, 0.696, 0.741, 0.696, 0.741, 0.696, 0.741, 0.696, 0.741, 0.696, 0.741, 0.696, 0.741, 0.696, 0.741, 0.696, 0.741, 0.696, 0.741, 0.7202, 0.741, 0.7445, 0.741, 0.7445, 0.741, 0.7202, 0.741, 0.7445, 0.741, 0.7202, 0.741, 0.7202, 0.741, 0.7445, 0.741, 0.7445, 0.741, 0.7445, 0.741, 0.7445, 0.741, 0.7445, 0.741, 0.7445, 0.741, 0.7445, 0.741, 0.7445, 0.741, 0.7445, 0.741, 0.7445, 0.741, 0.7202, 0.741, 0.7202, 0.741, 0.7445, 0.741, 0.7202, 0.741, 0.7445, 0.741, 0.7445, 0.741, 0.7202, 0.741, 0.7202, 0.741, 0.7202, 0.741, 0.7202, 0.741, 0.7202, 0.741, 0.7202, 0.741, 0.7202, 0.741, 0.7202, 0.741, 0.7202, 0.741, 0.7445, 0.741, 0.7688, 0.741, 0.7688, 0.741, 0.7445, 0.741, 0.7688, 0.741, 0.7445, 0.741, 0.7445, 0.741, 0.7688, 0.741, 0.7688, 0.741, 0.7688, 0.741, 0.7688, 0.741, 0.7688, 0.741, 0.7688, 0.741, 0.7688, 0.741, 0.7688, 0.741, 0.7688, 0.741, 0.7688, 0.741, 0.7445, 0.741, 0.7445, 0.741, 0.7688, 0.741, 0.7445, 0.741, 0.7688, 0.741, 0.7688, 0.741, 0.7445, 0.741, 0.7445, 0.741, 0.7445, 0.741, 0.7445, 0.741, 0.7445, 0.741, 0.7445, 0.741, 0.7445, 0.741, 0.7445, 0.741, 0.7445, 0.741, 0.7688, 0.741, 0.7931, 0.741, 0.7931, 0.741, 0.7688, 0.741, 0.7931, 0.741, 0.7688, 0.741, 0.7688, 0.741, 0.7931, 0.741, 0.7931, 0.741, 0.7931, 0.741, 0.7931, 0.741, 0.7931, 0.741, 0.7931, 0.741, 0.7931, 0.741, 0.7931, 0.741, 0.7931, 0.741, 0.7931, 0.741, 0.7688, 0.741, 0.7688, 0.741, 0.7931, 0.741, 0.7688, 0.741, 0.7931, 0.741, 0.7931, 0.741, 0.7688, 0.741, 0.7688, 0.741, 0.7688, 0.741, 0.7688, 0.741, 0.7688, 0.741, 0.7688, 0.741, 0.7688, 0.741, 0.7688, 0.741, 0.7688, 0.741, 0.7931, 0.741, 0.8174, 0.741, 0.8174, 0.741, 0.7931, 0.741, 0.8174, 0.741, 0.7931, 0.741, 0.7931, 0.741, 0.8174, 0.741, 0.8174, 0.741, 0.8174, 0.741, 0.8174, 0.741, 0.8174, 0.741, 0.8174, 0.741, 0.8174, 0.741, 0.8174, 0.741, 0.8174, 0.741, 0.8174, 0.741, 0.7931, 0.741, 0.7931, 0.741, 0.8174, 0.741, 0.7931, 0.741, 0.8174, 0.741, 0.8174, 0.741, 0.7931, 0.741, 0.7931, 0.741, 0.7931, 0.741, 0.7931, 0.741, 0.7931, 0.741, 0.7931, 0.741, 0.7931, 0.741, 0.7931, 0.741, 0.7931, 0.741, 0.8174, 0.741, 0.8417, 0.741, 0.8417, 0.741, 0.8174, 0.741, 0.8417, 0.741, 0.8174, 0.741, 0.8174, 0.741, 0.8417, 0.741, 0.8417, 0.741, 0.8417, 0.741, 0.8417, 0.741, 0.8417, 0.741, 0.8417, 0.741, 0.8417, 0.741, 0.8417, 0.741, 0.8417, 0.741, 0.8417, 0.741, 0.8174, 0.741, 0.8174, 0.741, 0.8417, 0.741, 0.8174, 0.741, 0.8417, 0.741, 0.8417, 0.741, 0.8174, 0.741, 0.8174, 0.741, 0.8174, 0.741, 0.8174, 0.741, 0.8174, 0.741, 0.8174, 0.741, 0.8174, 0.741, 0.8174, 0.741, 0.8174, 0.741, 0.6716, 0.6637, 0.6717, 0.741, 0.6717, 0.741, 0.6716, 0.6637, 0.6717, 0.741, 0.6716, 0.6637, 0.6716, 0.6637, 0.6717, 0.741, 0.6717, 0.741, 0.696, 0.741, 0.696, 0.741, 0.6717, 0.741, 0.696, 0.741, 0.6717, 0.741, 0.6717, 0.741, 0.696, 0.741, 0.696, 0.741, 0.6959, 0.6637, 0.6959, 0.6637, 0.696, 0.741, 0.6959, 0.6637, 0.696, 0.741, 0.696, 0.741, 0.6959, 0.6637, 0.6959, 0.6637, 0.6716, 0.6637, 0.6716, 0.6637, 0.6959, 0.6637, 0.6716, 0.6637, 0.6959, 0.6637, 0.6959, 0.6637, 0.6716, 0.6637, 0.6959, 0.6637, 0.696, 0.741, 0.696, 0.741, 0.6959, 0.6637, 0.696, 0.741, 0.6959, 0.6637, 0.6959, 0.6637, 0.696, 0.741, 0.696, 0.741, 0.7202, 0.741, 0.7202, 0.741, 0.696, 0.741, 0.7202, 0.741, 0.696, 0.741, 0.696, 0.741, 0.7202, 0.741, 0.7202, 0.741, 0.7202, 0.6637, 0.7202, 0.6637, 0.7202, 0.741, 0.7202, 0.6637, 0.7202, 0.741, 0.7202, 0.741, 0.7202, 0.6637, 0.7202, 0.6637, 0.6959, 0.6637, 0.6959, 0.6637, 0.7202, 0.6637, 0.6959, 0.6637, 0.7202, 0.6637, 0.7202, 0.6637, 0.6959, 0.6637, 0.7202, 0.6637, 0.7202, 0.741, 0.7202, 0.741, 0.7202, 0.6637, 0.7202, 0.741, 0.7202, 0.6637, 0.7202, 0.6637, 0.7202, 0.741, 0.7202, 0.741, 0.7445, 0.741, 0.7445, 0.741, 0.7202, 0.741, 0.7445, 0.741, 0.7202, 0.741, 0.7202, 0.741, 0.7445, 0.741, 0.7445, 0.741, 0.7445, 0.6637, 0.7445, 0.6637, 0.7445, 0.741, 0.7445, 0.6637, 0.7445, 0.741, 0.7445, 0.741, 0.7445, 0.6637, 0.7445, 0.6637, 0.7202, 0.6637, 0.7202, 0.6637, 0.7445, 0.6637, 0.7202, 0.6637, 0.7445, 0.6637, 0.7445, 0.6637, 0.7202, 0.6637, 0.7445, 0.6637, 0.7445, 0.741, 0.7445, 0.741, 0.7445, 0.6637, 0.7445, 0.741, 0.7445, 0.6637, 0.7445, 0.6637, 0.7445, 0.741, 0.7445, 0.741, 0.7688, 0.741, 0.7688, 0.741, 0.7445, 0.741, 0.7688, 0.741, 0.7445, 0.741, 0.7445, 0.741, 0.7688, 0.741, 0.7688, 0.741, 0.7688, 0.6637, 0.7688, 0.6637, 0.7688, 0.741, 0.7688, 0.6637, 0.7688, 0.741, 0.7688, 0.741, 0.7688, 0.6637, 0.7688, 0.6637, 0.7445, 0.6637, 0.7445, 0.6637, 0.7688, 0.6637, 0.7445, 0.6637, 0.7688, 0.6637, 0.7688, 0.6637, 0.7445, 0.6637, 0.7688, 0.6637, 0.7688, 0.741, 0.7688, 0.741, 0.7688, 0.6637, 0.7688, 0.741, 0.7688, 0.6637, 0.7688, 0.6637, 0.7688, 0.741, 0.7688, 0.741, 0.7931, 0.741, 0.7931, 0.741, 0.7688, 0.741, 0.7931, 0.741, 0.7688, 0.741, 0.7688, 0.741, 0.7931, 0.741, 0.7931, 0.741, 0.7931, 0.6637, 0.7931, 0.6637, 0.7931, 0.741, 0.7931, 0.6637, 0.7931, 0.741, 0.7931, 0.741, 0.7931, 0.6637, 0.7931, 0.6637, 0.7688, 0.6637, 0.7688, 0.6637, 0.7931, 0.6637, 0.7688, 0.6637, 0.7931, 0.6637, 0.7931, 0.6637, 0.7688, 0.6637, 0.7931, 0.6637, 0.7931, 0.741, 0.7931, 0.741, 0.7931, 0.6637, 0.7931, 0.741, 0.7931, 0.6637, 0.7931, 0.6637, 0.7931, 0.741, 0.7931, 0.741, 0.8174, 0.741, 0.8174, 0.741, 0.7931, 0.741, 0.8174, 0.741, 0.7931, 0.741, 0.7931, 0.741, 0.8174, 0.741, 0.8174, 0.741, 0.8174, 0.6637, 0.8174, 0.6637, 0.8174, 0.741, 0.8174, 0.6637, 0.8174, 0.741, 0.8174, 0.741, 0.8174, 0.6637, 0.8174, 0.6637, 0.7931, 0.6637, 0.7931, 0.6637, 0.8174, 0.6637, 0.7931, 0.6637, 0.8174, 0.6637, 0.8174, 0.6637, 0.7931, 0.6637, 0.8174, 0.6637, 0.8174, 0.741, 0.8174, 0.741, 0.8174, 0.6637, 0.8174, 0.741, 0.8174, 0.6637, 0.8174, 0.6637, 0.8174, 0.741, 0.8174, 0.741, 0.8417, 0.741, 0.8417, 0.741, 0.8174, 0.741, 0.8417, 0.741, 0.8174, 0.741, 0.8174, 0.741, 0.8417, 0.741, 0.8417, 0.741, 0.8417, 0.6637, 0.8417, 0.6637, 0.8417, 0.741, 0.8417, 0.6637, 0.8417, 0.741, 0.8417, 0.741, 0.8417, 0.6637, 0.8417, 0.6637, 0.8174, 0.6637, 0.8174, 0.6637, 0.8417, 0.6637, 0.8174, 0.6637, 0.8417, 0.6637, 0.8417, 0.6637, 0.8174, 0.6637])
me_crane_small_boardwalk_mesh.use_remesh_fix_poles = True
me_crane_small_boardwalk_mesh.use_remesh_preserve_attributes = False
me_crane_small_boardwalk_mesh.use_mirror_vertex_groups = False
me_crane_small_boardwalk_mesh.update()

# ---- objects
ob_crane_img_1 = bpy.data.objects.new('Crane_Img_1', None)
ob_crane_img_2 = bpy.data.objects.new('Crane_Img_2', None)
ob_crane_img_3 = bpy.data.objects.new('Crane_Img_3', None)
ob_crane_img_4 = bpy.data.objects.new('Crane_Img_4', None)
ob_player_height_test = bpy.data.objects.new('Player_Height_Test', me_player_height_mesh)
ob_crane_tower = bpy.data.objects.new('Crane_Tower', me_crane_tower_mesh)
ob_crane_base = bpy.data.objects.new('Crane_Base', me_crane_base_mesh)
ob_crane = bpy.data.objects.new('Crane', None)
ob_crane_small_boardwalk = bpy.data.objects.new('Crane_Small_Boardwalk', me_crane_small_boardwalk_mesh)

# ---- transforms, parenting, visibility, modifiers, constraints
ob_crane_img_1.location = (-23.87, 14.52, 109.9)
ob_crane_img_1.rotation_euler = (1.571, 1.571, 0.0)
ob_crane_img_1.scale = (2.338, 2.338, 2.338)
ob_crane_img_1.empty_display_type = 'IMAGE'
ob_crane_img_1.empty_display_size = 25.0
ob_crane_img_1.empty_image_offset = (-1.001, -0.5)
ob_crane_img_1.lineart.crease_threshold = 0.0
ob_crane_img_2.location = (12.13, 14.52, 109.9)
ob_crane_img_2.rotation_euler = (1.571, 1.571, 0.0)
ob_crane_img_2.scale = (2.338, 2.338, 2.338)
ob_crane_img_2.empty_display_type = 'IMAGE'
ob_crane_img_2.empty_display_size = 25.0
ob_crane_img_2.empty_image_offset = (-1.001, -0.5)
ob_crane_img_2.lineart.crease_threshold = 0.0
ob_crane_img_3.location = (-5.83, 14.52, 152.9)
ob_crane_img_3.rotation_euler = (1.571, 1.571, 0.0)
ob_crane_img_3.scale = (2.338, 2.338, 2.338)
ob_crane_img_3.empty_display_type = 'IMAGE'
ob_crane_img_3.empty_display_size = 25.0
ob_crane_img_3.empty_image_offset = (-1.001, -0.5)
ob_crane_img_3.lineart.crease_threshold = 0.0
ob_crane_img_4.location = (92.13, 14.52, 109.9)
ob_crane_img_4.rotation_euler = (1.571, 1.571, 0.0)
ob_crane_img_4.scale = (2.338, 2.338, 2.338)
ob_crane_img_4.empty_display_type = 'IMAGE'
ob_crane_img_4.empty_display_size = 25.0
ob_crane_img_4.empty_image_offset = (-1.001, -0.5)
ob_crane_img_4.lineart.crease_threshold = 0.0
ob_player_height_test.location = (0.0, 0.0, 0.0)
ob_player_height_test.scale = (0.4668, 0.2037, 0.9038)
ob_player_height_test.lineart.crease_threshold = 0.0
ob_crane_tower.location = (-12.27, 0.0, 0.0)
ob_crane_tower.scale = (3.0, 3.0, 2.0)
ob_crane_tower.lock_scale = (False, False, True)
ob_crane_tower.lineart.crease_threshold = 0.0
_m = ob_crane_tower.modifiers.new('Array', 'ARRAY')
_m.show_render = False
_m.count = 15
_m.relative_offset_displace = (0.0, 0.0, 1.0)
_m = ob_crane_tower.modifiers.new('Wireframe', 'WIREFRAME')
_m.show_render = False
_m.thickness = 0.158
ob_crane_base.location = (-12.27, 0.0, 120.0)
ob_crane_base.scale = (8.0, 6.472, 7.203)
ob_crane_base.lineart.crease_threshold = 0.0
_m = ob_crane_base.modifiers.new('Solidify', 'SOLIDIFY')
_m.thickness = 0.116
_m = ob_crane_base.modifiers.new('Auto Smooth', 'NODES')
_m.node_group = ng_auto_smooth
_gi = [s.identifier for s in ng_auto_smooth.interface.items_tree if s.item_type == 'SOCKET' and s.in_out == 'INPUT']
_m[_gi[1]] = 0.5236  # Angle
ob_crane.location = (-12.27, 0.0, 120.0)
ob_crane.lineart.crease_threshold = 0.0
ob_crane_small_boardwalk.parent = ob_crane_base
ob_crane_small_boardwalk.matrix_parent_inverse = Matrix(((0.125, -0.0, 0.0, 1.533), (-0.0, 0.2, -0.0, 0.0), (0.0, 0.0, 0.1388, -16.66), (-0.0, 0.0, -0.0, 1.0)))
ob_crane_small_boardwalk.location = (-18.46, 0.0, 119.1)
ob_crane_small_boardwalk.scale = (8.0, 5.0, 7.203)
ob_crane_small_boardwalk.lineart.crease_threshold = 0.0
_m = ob_crane_small_boardwalk.modifiers.new('Auto Smooth', 'NODES')
_m.node_group = ng_auto_smooth
_gi = [s.identifier for s in ng_auto_smooth.interface.items_tree if s.item_type == 'SOCKET' and s.in_out == 'INPUT']
_m[_gi[1]] = 0.5236  # Angle

# ---- collection membership
col_images.objects.link(ob_crane_img_1)
col_images.objects.link(ob_crane_img_2)
col_images.objects.link(ob_crane_img_3)
col_images.objects.link(ob_crane_img_4)
col_player_height.objects.link(ob_player_height_test)
col_crane.objects.link(ob_crane_tower)
col_crane.objects.link(ob_crane_base)
col_crane.objects.link(ob_crane)
col_crane.objects.link(ob_crane_small_boardwalk)

# ---- scene / render settings (as saved in the file)
scene.frame_start = 1; scene.frame_end = 250; scene.frame_set(1)
scene.render.engine = 'BLENDER_EEVEE_NEXT'
scene.render.fps = 25
scene.cycles.use_denoising = False
scene.cycles.samples = 128
scene.cycles.sampling_pattern = 'TABULATED_SOBOL'
scene.cycles.use_adaptive_sampling = False
scene.cycles.use_light_tree = False
scene.view_settings.view_transform = 'Filmic'
scene.unit_settings.scale_length = 0.5
bpy.context.view_layer.update()

# ---- added for rendering (the .blend has no active camera and no usable light): camera, sun
cam_auto = bpy.data.cameras.new('AutoCamera')
cam_auto.lens = 50.0
cam_auto.sensor_width = 36.0
cam_auto.clip_end = 3994.12
ob_auto_camera = bpy.data.objects.new('AutoCamera', cam_auto)
scene.collection.objects.link(ob_auto_camera)
ob_auto_camera.location = (194.47, -273.668, 296.916)
ob_auto_camera.rotation_euler = (1.09748, -7.21219e-08, 0.694738)
scene.camera = ob_auto_camera
light_auto_sun = bpy.data.lights.new('AutoSun', 'SUN')
light_auto_sun.energy = 3.0
light_auto_sun.angle = 0.0523599
ob_auto_sun = bpy.data.objects.new('AutoSun', light_auto_sun)
scene.collection.objects.link(ob_auto_sun)
ob_auto_sun.rotation_euler = (0.872665, 0.174533, 0.523599)
bpy.context.view_layer.update()
